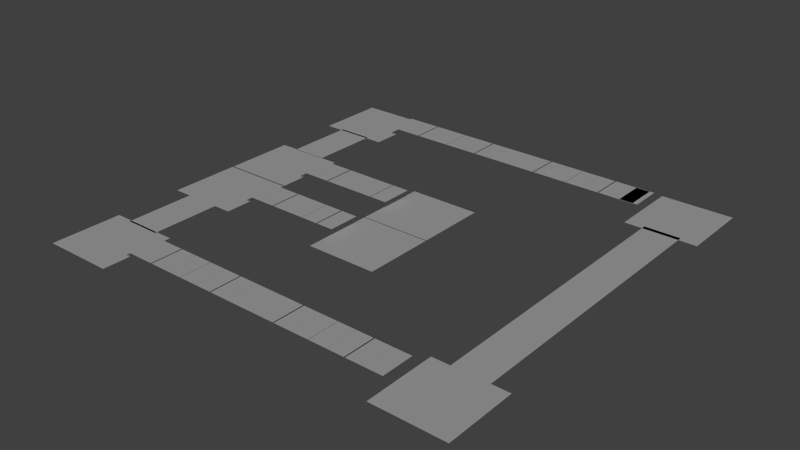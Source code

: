 # Source: level2.blend  (saved by Blender 2.65.0; exported with 4.5.12 LTS)
import bpy
from mathutils import Matrix  # noqa: F401  (used for matrix-valued properties, if any)

bpy.ops.wm.read_factory_settings(use_empty=True)
scene = bpy.context.scene
scene.name = 'Scene'

# ---- collections
col_collection_1 = bpy.data.collections.new('Collection 1'); scene.collection.children.link(col_collection_1)

# ---- materials (node trees are filled in below, after node groups)
mat_road_curve_2_stencil = bpy.data.materials.new('Road_Curve_2_Stencil')
mat_road_curve_2_stencil.alpha_threshold = 0.0
mat_road_curve_2_stencil.use_transparent_shadow = False
mat_road_curve_2_stencil.roughness = 0.5
mat_road_curve_2_stencil.line_color = (0.0, 0.0, 0.0, 1.0)
mat_road_curve_4 = bpy.data.materials.new('Road_Curve_4')
mat_road_curve_4.alpha_threshold = 0.0
mat_road_curve_4.use_transparent_shadow = False
mat_road_curve_4.roughness = 0.5
mat_road_curve_4.line_color = (0.0, 0.0, 0.0, 1.0)
mat_road_curve_1 = bpy.data.materials.new('Road_Curve_1')
mat_road_curve_1.alpha_threshold = 0.0
mat_road_curve_1.use_transparent_shadow = False
mat_road_curve_1.roughness = 0.5
mat_road_curve_1.line_color = (0.0, 0.0, 0.0, 1.0)
mat_road_curve_3 = bpy.data.materials.new('Road_Curve_3')
mat_road_curve_3.alpha_threshold = 0.0
mat_road_curve_3.use_transparent_shadow = False
mat_road_curve_3.roughness = 0.5
mat_road_curve_3.line_color = (0.0, 0.0, 0.0, 1.0)
mat_road_2_h = bpy.data.materials.new('Road_2_H')
mat_road_2_h.alpha_threshold = 0.0
mat_road_2_h.use_transparent_shadow = False
mat_road_2_h.roughness = 0.5
mat_road_2_h.line_color = (0.0, 0.0, 0.0, 1.0)
mat_road_1_v = bpy.data.materials.new('Road_1_V')
mat_road_1_v.alpha_threshold = 0.0
mat_road_1_v.use_transparent_shadow = False
mat_road_1_v.roughness = 0.5
mat_road_1_v.line_color = (0.0, 0.0, 0.0, 1.0)

# ---- material node trees

# ---- world
world_world = bpy.data.worlds.new('World'); scene.world = world_world
world_world.color = (0.05088, 0.05088, 0.05088)
world_world.use_sun_shadow = False
world_world.sun_shadow_jitter_overblur = 0.0
world_world.cycles.sampling_method = 'MANUAL'
world_world.cycles.sample_map_resolution = 256

# ---- lights
light_sun = bpy.data.lights.new('Sun', 'SUN')
light_sun.transmission_factor = 0.0
light_sun.angle = 0.1993
light_sun.energy = 1.0
light_sun.shadow_buffer_clip_start = 0.5
light_sun.shadow_soft_size = 0.1
light_sun.shadow_cascade_max_distance = 1000.0
light_sun.cycles.use_multiple_importance_sampling = False

# ---- meshes
me_road_curve_2_000 = bpy.data.meshes.new('Road_Curve_2.000')
me_road_curve_2_000.from_pydata([(8.0, -8.0, 0.0), (-8.0, -8.0, 0.0), (8.0, 8.0, 0.0), (-8.0, 8.0, 0.0)], [], [(1, 0, 2, 3)])
_uv = me_road_curve_2_000.uv_layers.new(name='UVMap')
_uv.uv.foreach_set('vector', [0.0, 0.0, 1.0, 0.0, 1.0, 1.0, 0.0, 1.0])
_ca = me_road_curve_2_000.color_attributes.new('Col', 'BYTE_COLOR', 'CORNER')
_ca.data.foreach_set('color', [1.0, 1.0, 1.0, 1.0, 1.0, 1.0, 1.0, 1.0, 1.0, 1.0, 1.0, 1.0, 1.0, 1.0, 1.0, 1.0])
me_road_curve_2_000.materials.append(mat_road_curve_2_stencil)
me_road_curve_2_000.use_remesh_preserve_volume = False
me_road_curve_2_000.use_remesh_preserve_attributes = False
me_road_curve_2_000.use_mirror_vertex_groups = False
me_road_curve_2_000.update()
me_road_curve_4_002 = bpy.data.meshes.new('Road_Curve_4.002')
me_road_curve_4_002.from_pydata([(8.0, -8.0, 0.0), (-8.0, -8.0, 0.0), (8.0, 8.0, 0.0), (-8.0, 8.0, 0.0)], [], [(1, 0, 2, 3)])
_uv = me_road_curve_4_002.uv_layers.new(name='UVMap')
_uv.uv.foreach_set('vector', [0.0, 0.0, 1.0, 0.0, 1.0, 1.0, 0.0, 1.0])
_ca = me_road_curve_4_002.color_attributes.new('Col', 'BYTE_COLOR', 'CORNER')
_ca.data.foreach_set('color', [1.0, 1.0, 1.0, 1.0, 1.0, 1.0, 1.0, 1.0, 1.0, 1.0, 1.0, 1.0, 1.0, 1.0, 1.0, 1.0])
me_road_curve_4_002.materials.append(mat_road_curve_4)
me_road_curve_4_002.use_remesh_preserve_volume = False
me_road_curve_4_002.use_remesh_preserve_attributes = False
me_road_curve_4_002.use_mirror_vertex_groups = False
me_road_curve_4_002.update()
me_road_curve_1_000 = bpy.data.meshes.new('Road_Curve_1.000')
me_road_curve_1_000.from_pydata([(8.0, -8.0, 0.0), (-8.0, -8.0, 0.0), (8.0, 8.0, 0.0), (-8.0, 8.0, 0.0)], [], [(1, 0, 2, 3)])
_uv = me_road_curve_1_000.uv_layers.new(name='UVMap')
_uv.uv.foreach_set('vector', [0.0, 0.0, 1.0, 0.0, 1.0, 1.0, 0.0, 1.0])
_ca = me_road_curve_1_000.color_attributes.new('Col', 'BYTE_COLOR', 'CORNER')
_ca.data.foreach_set('color', [1.0, 1.0, 1.0, 1.0, 1.0, 1.0, 1.0, 1.0, 1.0, 1.0, 1.0, 1.0, 1.0, 1.0, 1.0, 1.0])
me_road_curve_1_000.materials.append(mat_road_curve_1)
me_road_curve_1_000.use_remesh_preserve_volume = False
me_road_curve_1_000.use_remesh_preserve_attributes = False
me_road_curve_1_000.use_mirror_vertex_groups = False
me_road_curve_1_000.update()
me_road_curve_3_000 = bpy.data.meshes.new('Road_Curve_3.000')
me_road_curve_3_000.from_pydata([(8.0, -8.0, 0.0), (-8.0, -8.0, 0.0), (8.0, 8.0, 0.0), (-8.0, 8.0, 0.0)], [], [(1, 0, 2, 3)])
_uv = me_road_curve_3_000.uv_layers.new(name='UVMap')
_uv.uv.foreach_set('vector', [0.0, 0.0, 1.0, 0.0, 1.0, 1.0, 0.0, 1.0])
_ca = me_road_curve_3_000.color_attributes.new('Col', 'BYTE_COLOR', 'CORNER')
_ca.data.foreach_set('color', [1.0, 1.0, 1.0, 1.0, 1.0, 1.0, 1.0, 1.0, 1.0, 1.0, 1.0, 1.0, 1.0, 1.0, 1.0, 1.0])
me_road_curve_3_000.materials.append(mat_road_curve_3)
me_road_curve_3_000.use_remesh_preserve_volume = False
me_road_curve_3_000.use_remesh_preserve_attributes = False
me_road_curve_3_000.use_mirror_vertex_groups = False
me_road_curve_3_000.update()
me_road_2_h_030 = bpy.data.meshes.new('Road_2_H.030')
me_road_2_h_030.from_pydata([(4.0, -4.0, 0.0), (-4.0, -4.0, 0.0), (4.0, 4.0, 0.0), (-4.0, 4.0, 0.0)], [], [(1, 0, 2, 3)])
_uv = me_road_2_h_030.uv_layers.new(name='UVMap')
_uv.uv.foreach_set('vector', [0.0, 0.0, 1.0, 0.0, 1.0, 1.0, 0.0, 1.0])
_ca = me_road_2_h_030.color_attributes.new('Col', 'BYTE_COLOR', 'CORNER')
_ca.data.foreach_set('color', [1.0, 1.0, 1.0, 1.0, 1.0, 1.0, 1.0, 1.0, 1.0, 1.0, 1.0, 1.0, 1.0, 1.0, 1.0, 1.0])
me_road_2_h_030.materials.append(mat_road_2_h)
me_road_2_h_030.use_remesh_preserve_volume = False
me_road_2_h_030.use_remesh_preserve_attributes = False
me_road_2_h_030.use_mirror_vertex_groups = False
me_road_2_h_030.update()
me_road_2_h_038 = bpy.data.meshes.new('Road_2_H.038')
me_road_2_h_038.from_pydata([(4.0, -4.0, 0.0), (-4.0, -4.0, 0.0), (4.0, 4.0, 0.0), (-4.0, 4.0, 0.0)], [], [(1, 0, 2, 3)])
_uv = me_road_2_h_038.uv_layers.new(name='UVMap')
_uv.uv.foreach_set('vector', [0.0, 0.0, 1.0, 0.0, 1.0, 1.0, 0.0, 1.0])
_ca = me_road_2_h_038.color_attributes.new('Col', 'BYTE_COLOR', 'CORNER')
_ca.data.foreach_set('color', [1.0, 1.0, 1.0, 1.0, 1.0, 1.0, 1.0, 1.0, 1.0, 1.0, 1.0, 1.0, 1.0, 1.0, 1.0, 1.0])
me_road_2_h_038.materials.append(mat_road_2_h)
me_road_2_h_038.use_remesh_preserve_volume = False
me_road_2_h_038.use_remesh_preserve_attributes = False
me_road_2_h_038.use_mirror_vertex_groups = False
me_road_2_h_038.update()
me_road_2_h_037 = bpy.data.meshes.new('Road_2_H.037')
me_road_2_h_037.from_pydata([(4.0, -4.0, 0.0), (-4.0, -4.0, 0.0), (4.0, 4.0, 0.0), (-4.0, 4.0, 0.0)], [], [(1, 0, 2, 3)])
_uv = me_road_2_h_037.uv_layers.new(name='UVMap')
_uv.uv.foreach_set('vector', [0.0, 0.0, 1.0, 0.0, 1.0, 1.0, 0.0, 1.0])
_ca = me_road_2_h_037.color_attributes.new('Col', 'BYTE_COLOR', 'CORNER')
_ca.data.foreach_set('color', [1.0, 1.0, 1.0, 1.0, 1.0, 1.0, 1.0, 1.0, 1.0, 1.0, 1.0, 1.0, 1.0, 1.0, 1.0, 1.0])
me_road_2_h_037.materials.append(mat_road_2_h)
me_road_2_h_037.use_remesh_preserve_volume = False
me_road_2_h_037.use_remesh_preserve_attributes = False
me_road_2_h_037.use_mirror_vertex_groups = False
me_road_2_h_037.update()
me_road_2_h_036 = bpy.data.meshes.new('Road_2_H.036')
me_road_2_h_036.from_pydata([(4.0, -4.0, 0.0), (-4.0, -4.0, 0.0), (4.0, 4.0, 0.0), (-4.0, 4.0, 0.0)], [], [(1, 0, 2, 3)])
_uv = me_road_2_h_036.uv_layers.new(name='UVMap')
_uv.uv.foreach_set('vector', [0.0, 0.0, 1.0, 0.0, 1.0, 1.0, 0.0, 1.0])
_ca = me_road_2_h_036.color_attributes.new('Col', 'BYTE_COLOR', 'CORNER')
_ca.data.foreach_set('color', [1.0, 1.0, 1.0, 1.0, 1.0, 1.0, 1.0, 1.0, 1.0, 1.0, 1.0, 1.0, 1.0, 1.0, 1.0, 1.0])
me_road_2_h_036.materials.append(mat_road_2_h)
me_road_2_h_036.use_remesh_preserve_volume = False
me_road_2_h_036.use_remesh_preserve_attributes = False
me_road_2_h_036.use_mirror_vertex_groups = False
me_road_2_h_036.update()
me_road_2_h_035 = bpy.data.meshes.new('Road_2_H.035')
me_road_2_h_035.from_pydata([(4.0, -4.0, 0.0), (-4.0, -4.0, 0.0), (4.0, 4.0, 0.0), (-4.0, 4.0, 0.0)], [], [(1, 0, 2, 3)])
_uv = me_road_2_h_035.uv_layers.new(name='UVMap')
_uv.uv.foreach_set('vector', [0.0, 0.0, 1.0, 0.0, 1.0, 1.0, 0.0, 1.0])
_ca = me_road_2_h_035.color_attributes.new('Col', 'BYTE_COLOR', 'CORNER')
_ca.data.foreach_set('color', [1.0, 1.0, 1.0, 1.0, 1.0, 1.0, 1.0, 1.0, 1.0, 1.0, 1.0, 1.0, 1.0, 1.0, 1.0, 1.0])
me_road_2_h_035.materials.append(mat_road_2_h)
me_road_2_h_035.use_remesh_preserve_volume = False
me_road_2_h_035.use_remesh_preserve_attributes = False
me_road_2_h_035.use_mirror_vertex_groups = False
me_road_2_h_035.update()
me_road_2_h_034 = bpy.data.meshes.new('Road_2_H.034')
me_road_2_h_034.from_pydata([(4.0, -4.0, 0.0), (-4.0, -4.0, 0.0), (4.0, 4.0, 0.0), (-4.0, 4.0, 0.0)], [], [(1, 0, 2, 3)])
_uv = me_road_2_h_034.uv_layers.new(name='UVMap')
_uv.uv.foreach_set('vector', [0.0, 0.0, 1.0, 0.0, 1.0, 1.0, 0.0, 1.0])
_ca = me_road_2_h_034.color_attributes.new('Col', 'BYTE_COLOR', 'CORNER')
_ca.data.foreach_set('color', [1.0, 1.0, 1.0, 1.0, 1.0, 1.0, 1.0, 1.0, 1.0, 1.0, 1.0, 1.0, 1.0, 1.0, 1.0, 1.0])
me_road_2_h_034.materials.append(mat_road_2_h)
me_road_2_h_034.use_remesh_preserve_volume = False
me_road_2_h_034.use_remesh_preserve_attributes = False
me_road_2_h_034.use_mirror_vertex_groups = False
me_road_2_h_034.update()
me_road_2_h_033 = bpy.data.meshes.new('Road_2_H.033')
me_road_2_h_033.from_pydata([(4.0, -4.0, 0.0), (-4.0, -4.0, 0.0), (4.0, 4.0, 0.0), (-4.0, 4.0, 0.0)], [], [(1, 0, 2, 3)])
_uv = me_road_2_h_033.uv_layers.new(name='UVMap')
_uv.uv.foreach_set('vector', [0.0, 0.0, 1.0, 0.0, 1.0, 1.0, 0.0, 1.0])
_ca = me_road_2_h_033.color_attributes.new('Col', 'BYTE_COLOR', 'CORNER')
_ca.data.foreach_set('color', [1.0, 1.0, 1.0, 1.0, 1.0, 1.0, 1.0, 1.0, 1.0, 1.0, 1.0, 1.0, 1.0, 1.0, 1.0, 1.0])
me_road_2_h_033.materials.append(mat_road_2_h)
me_road_2_h_033.use_remesh_preserve_volume = False
me_road_2_h_033.use_remesh_preserve_attributes = False
me_road_2_h_033.use_mirror_vertex_groups = False
me_road_2_h_033.update()
me_road_2_h_032 = bpy.data.meshes.new('Road_2_H.032')
me_road_2_h_032.from_pydata([(4.0, -4.0, 0.0), (-4.0, -4.0, 0.0), (4.0, 4.0, 0.0), (-4.0, 4.0, 0.0)], [], [(1, 0, 2, 3)])
_uv = me_road_2_h_032.uv_layers.new(name='UVMap')
_uv.uv.foreach_set('vector', [0.0, 0.0, 1.0, 0.0, 1.0, 1.0, 0.0, 1.0])
_ca = me_road_2_h_032.color_attributes.new('Col', 'BYTE_COLOR', 'CORNER')
_ca.data.foreach_set('color', [1.0, 1.0, 1.0, 1.0, 1.0, 1.0, 1.0, 1.0, 1.0, 1.0, 1.0, 1.0, 1.0, 1.0, 1.0, 1.0])
me_road_2_h_032.materials.append(mat_road_2_h)
me_road_2_h_032.use_remesh_preserve_volume = False
me_road_2_h_032.use_remesh_preserve_attributes = False
me_road_2_h_032.use_mirror_vertex_groups = False
me_road_2_h_032.update()
me_road_2_h_031 = bpy.data.meshes.new('Road_2_H.031')
me_road_2_h_031.from_pydata([(4.0, -4.0, 0.0), (-4.0, -4.0, 0.0), (4.0, 4.0, 0.0), (-4.0, 4.0, 0.0)], [], [(1, 0, 2, 3)])
_uv = me_road_2_h_031.uv_layers.new(name='UVMap')
_uv.uv.foreach_set('vector', [0.0, 0.0, 1.0, 0.0, 1.0, 1.0, 0.0, 1.0])
_ca = me_road_2_h_031.color_attributes.new('Col', 'BYTE_COLOR', 'CORNER')
_ca.data.foreach_set('color', [1.0, 1.0, 1.0, 1.0, 1.0, 1.0, 1.0, 1.0, 1.0, 1.0, 1.0, 1.0, 1.0, 1.0, 1.0, 1.0])
me_road_2_h_031.materials.append(mat_road_2_h)
me_road_2_h_031.use_remesh_preserve_volume = False
me_road_2_h_031.use_remesh_preserve_attributes = False
me_road_2_h_031.use_mirror_vertex_groups = False
me_road_2_h_031.update()
me_road_2_h_022 = bpy.data.meshes.new('Road_2_H.022')
me_road_2_h_022.from_pydata([(4.0, -4.0, 0.0), (-4.0, -4.0, 0.0), (4.0, 4.0, 0.0), (-4.0, 4.0, 0.0)], [], [(1, 0, 2, 3)])
_uv = me_road_2_h_022.uv_layers.new(name='UVMap')
_uv.uv.foreach_set('vector', [0.0, 0.0, 1.0, 0.0, 1.0, 1.0, 0.0, 1.0])
_ca = me_road_2_h_022.color_attributes.new('Col', 'BYTE_COLOR', 'CORNER')
_ca.data.foreach_set('color', [1.0, 1.0, 1.0, 1.0, 1.0, 1.0, 1.0, 1.0, 1.0, 1.0, 1.0, 1.0, 1.0, 1.0, 1.0, 1.0])
me_road_2_h_022.materials.append(mat_road_2_h)
me_road_2_h_022.use_remesh_preserve_volume = False
me_road_2_h_022.use_remesh_preserve_attributes = False
me_road_2_h_022.use_mirror_vertex_groups = False
me_road_2_h_022.update()
me_road_2_h_029 = bpy.data.meshes.new('Road_2_H.029')
me_road_2_h_029.from_pydata([(4.0, -4.0, 0.0), (-4.0, -4.0, 0.0), (4.0, 4.0, 0.0), (-4.0, 4.0, 0.0)], [], [(1, 0, 2, 3)])
_uv = me_road_2_h_029.uv_layers.new(name='UVMap')
_uv.uv.foreach_set('vector', [0.0, 0.0, 1.0, 0.0, 1.0, 1.0, 0.0, 1.0])
_ca = me_road_2_h_029.color_attributes.new('Col', 'BYTE_COLOR', 'CORNER')
_ca.data.foreach_set('color', [1.0, 1.0, 1.0, 1.0, 1.0, 1.0, 1.0, 1.0, 1.0, 1.0, 1.0, 1.0, 1.0, 1.0, 1.0, 1.0])
me_road_2_h_029.materials.append(mat_road_2_h)
me_road_2_h_029.use_remesh_preserve_volume = False
me_road_2_h_029.use_remesh_preserve_attributes = False
me_road_2_h_029.use_mirror_vertex_groups = False
me_road_2_h_029.update()
me_road_2_h_028 = bpy.data.meshes.new('Road_2_H.028')
me_road_2_h_028.from_pydata([(4.0, -4.0, 0.0), (-4.0, -4.0, 0.0), (4.0, 4.0, 0.0), (-4.0, 4.0, 0.0)], [], [(1, 0, 2, 3)])
_uv = me_road_2_h_028.uv_layers.new(name='UVMap')
_uv.uv.foreach_set('vector', [0.0, 0.0, 1.0, 0.0, 1.0, 1.0, 0.0, 1.0])
_ca = me_road_2_h_028.color_attributes.new('Col', 'BYTE_COLOR', 'CORNER')
_ca.data.foreach_set('color', [1.0, 1.0, 1.0, 1.0, 1.0, 1.0, 1.0, 1.0, 1.0, 1.0, 1.0, 1.0, 1.0, 1.0, 1.0, 1.0])
me_road_2_h_028.materials.append(mat_road_2_h)
me_road_2_h_028.use_remesh_preserve_volume = False
me_road_2_h_028.use_remesh_preserve_attributes = False
me_road_2_h_028.use_mirror_vertex_groups = False
me_road_2_h_028.update()
me_road_2_h_027 = bpy.data.meshes.new('Road_2_H.027')
me_road_2_h_027.from_pydata([(4.0, -4.0, 0.0), (-4.0, -4.0, 0.0), (4.0, 4.0, 0.0), (-4.0, 4.0, 0.0)], [], [(1, 0, 2, 3)])
_uv = me_road_2_h_027.uv_layers.new(name='UVMap')
_uv.uv.foreach_set('vector', [0.0, 0.0, 1.0, 0.0, 1.0, 1.0, 0.0, 1.0])
_ca = me_road_2_h_027.color_attributes.new('Col', 'BYTE_COLOR', 'CORNER')
_ca.data.foreach_set('color', [1.0, 1.0, 1.0, 1.0, 1.0, 1.0, 1.0, 1.0, 1.0, 1.0, 1.0, 1.0, 1.0, 1.0, 1.0, 1.0])
me_road_2_h_027.materials.append(mat_road_2_h)
me_road_2_h_027.use_remesh_preserve_volume = False
me_road_2_h_027.use_remesh_preserve_attributes = False
me_road_2_h_027.use_mirror_vertex_groups = False
me_road_2_h_027.update()
me_road_2_h_026 = bpy.data.meshes.new('Road_2_H.026')
me_road_2_h_026.from_pydata([(4.0, -4.0, 0.0), (-4.0, -4.0, 0.0), (4.0, 4.0, 0.0), (-4.0, 4.0, 0.0)], [], [(1, 0, 2, 3)])
_uv = me_road_2_h_026.uv_layers.new(name='UVMap')
_uv.uv.foreach_set('vector', [0.0, 0.0, 1.0, 0.0, 1.0, 1.0, 0.0, 1.0])
_ca = me_road_2_h_026.color_attributes.new('Col', 'BYTE_COLOR', 'CORNER')
_ca.data.foreach_set('color', [1.0, 1.0, 1.0, 1.0, 1.0, 1.0, 1.0, 1.0, 1.0, 1.0, 1.0, 1.0, 1.0, 1.0, 1.0, 1.0])
me_road_2_h_026.materials.append(mat_road_2_h)
me_road_2_h_026.use_remesh_preserve_volume = False
me_road_2_h_026.use_remesh_preserve_attributes = False
me_road_2_h_026.use_mirror_vertex_groups = False
me_road_2_h_026.update()
me_road_2_h_025 = bpy.data.meshes.new('Road_2_H.025')
me_road_2_h_025.from_pydata([(4.0, -4.0, 0.0), (-4.0, -4.0, 0.0), (4.0, 4.0, 0.0), (-4.0, 4.0, 0.0)], [], [(1, 0, 2, 3)])
_uv = me_road_2_h_025.uv_layers.new(name='UVMap')
_uv.uv.foreach_set('vector', [0.0, 0.0, 1.0, 0.0, 1.0, 1.0, 0.0, 1.0])
_ca = me_road_2_h_025.color_attributes.new('Col', 'BYTE_COLOR', 'CORNER')
_ca.data.foreach_set('color', [1.0, 1.0, 1.0, 1.0, 1.0, 1.0, 1.0, 1.0, 1.0, 1.0, 1.0, 1.0, 1.0, 1.0, 1.0, 1.0])
me_road_2_h_025.materials.append(mat_road_2_h)
me_road_2_h_025.use_remesh_preserve_volume = False
me_road_2_h_025.use_remesh_preserve_attributes = False
me_road_2_h_025.use_mirror_vertex_groups = False
me_road_2_h_025.update()
me_road_2_h_024 = bpy.data.meshes.new('Road_2_H.024')
me_road_2_h_024.from_pydata([(4.0, -4.0, 0.0), (-4.0, -4.0, 0.0), (4.0, 4.0, 0.0), (-4.0, 4.0, 0.0)], [], [(1, 0, 2, 3)])
_uv = me_road_2_h_024.uv_layers.new(name='UVMap')
_uv.uv.foreach_set('vector', [0.0, 0.0, 1.0, 0.0, 1.0, 1.0, 0.0, 1.0])
_ca = me_road_2_h_024.color_attributes.new('Col', 'BYTE_COLOR', 'CORNER')
_ca.data.foreach_set('color', [1.0, 1.0, 1.0, 1.0, 1.0, 1.0, 1.0, 1.0, 1.0, 1.0, 1.0, 1.0, 1.0, 1.0, 1.0, 1.0])
me_road_2_h_024.materials.append(mat_road_2_h)
me_road_2_h_024.use_remesh_preserve_volume = False
me_road_2_h_024.use_remesh_preserve_attributes = False
me_road_2_h_024.use_mirror_vertex_groups = False
me_road_2_h_024.update()
me_road_2_h_023 = bpy.data.meshes.new('Road_2_H.023')
me_road_2_h_023.from_pydata([(4.0, -4.0, 0.0), (-4.0, -4.0, 0.0), (4.0, 4.0, 0.0), (-4.0, 4.0, 0.0)], [], [(1, 0, 2, 3)])
_uv = me_road_2_h_023.uv_layers.new(name='UVMap')
_uv.uv.foreach_set('vector', [0.0, 0.0, 1.0, 0.0, 1.0, 1.0, 0.0, 1.0])
_ca = me_road_2_h_023.color_attributes.new('Col', 'BYTE_COLOR', 'CORNER')
_ca.data.foreach_set('color', [1.0, 1.0, 1.0, 1.0, 1.0, 1.0, 1.0, 1.0, 1.0, 1.0, 1.0, 1.0, 1.0, 1.0, 1.0, 1.0])
me_road_2_h_023.materials.append(mat_road_2_h)
me_road_2_h_023.use_remesh_preserve_volume = False
me_road_2_h_023.use_remesh_preserve_attributes = False
me_road_2_h_023.use_mirror_vertex_groups = False
me_road_2_h_023.update()
me_road_1_v_019 = bpy.data.meshes.new('Road_1_V.019')
me_road_1_v_019.from_pydata([(4.0, -4.0, 0.0), (-4.0, -4.0, 0.0), (4.0, 4.0, 0.0), (-4.0, 4.0, 0.0)], [], [(1, 0, 2, 3)])
_uv = me_road_1_v_019.uv_layers.new(name='UVMap')
_uv.uv.foreach_set('vector', [0.0, 0.0, 1.0, 0.0, 1.0, 1.0, 0.0, 1.0])
_ca = me_road_1_v_019.color_attributes.new('Col', 'BYTE_COLOR', 'CORNER')
_ca.data.foreach_set('color', [1.0, 1.0, 1.0, 1.0, 1.0, 1.0, 1.0, 1.0, 1.0, 1.0, 1.0, 1.0, 1.0, 1.0, 1.0, 1.0])
me_road_1_v_019.materials.append(mat_road_1_v)
me_road_1_v_019.use_remesh_preserve_volume = False
me_road_1_v_019.use_remesh_preserve_attributes = False
me_road_1_v_019.use_mirror_vertex_groups = False
me_road_1_v_019.update()
me_road_1_v_018 = bpy.data.meshes.new('Road_1_V.018')
me_road_1_v_018.from_pydata([(4.0, -4.0, 0.0), (-4.0, -4.0, 0.0), (4.0, 4.0, 0.0), (-4.0, 4.0, 0.0)], [], [(1, 0, 2, 3)])
_uv = me_road_1_v_018.uv_layers.new(name='UVMap')
_uv.uv.foreach_set('vector', [0.0, 0.0, 1.0, 0.0, 1.0, 1.0, 0.0, 1.0])
_ca = me_road_1_v_018.color_attributes.new('Col', 'BYTE_COLOR', 'CORNER')
_ca.data.foreach_set('color', [1.0, 1.0, 1.0, 1.0, 1.0, 1.0, 1.0, 1.0, 1.0, 1.0, 1.0, 1.0, 1.0, 1.0, 1.0, 1.0])
me_road_1_v_018.materials.append(mat_road_1_v)
me_road_1_v_018.use_remesh_preserve_volume = False
me_road_1_v_018.use_remesh_preserve_attributes = False
me_road_1_v_018.use_mirror_vertex_groups = False
me_road_1_v_018.update()
me_road_1_v_017 = bpy.data.meshes.new('Road_1_V.017')
me_road_1_v_017.from_pydata([(4.0, -4.0, 0.0), (-4.0, -4.0, 0.0), (4.0, 4.0, 0.0), (-4.0, 4.0, 0.0)], [], [(1, 0, 2, 3)])
_uv = me_road_1_v_017.uv_layers.new(name='UVMap')
_uv.uv.foreach_set('vector', [0.0, 0.0, 1.0, 0.0, 1.0, 1.0, 0.0, 1.0])
_ca = me_road_1_v_017.color_attributes.new('Col', 'BYTE_COLOR', 'CORNER')
_ca.data.foreach_set('color', [1.0, 1.0, 1.0, 1.0, 1.0, 1.0, 1.0, 1.0, 1.0, 1.0, 1.0, 1.0, 1.0, 1.0, 1.0, 1.0])
me_road_1_v_017.materials.append(mat_road_1_v)
me_road_1_v_017.use_remesh_preserve_volume = False
me_road_1_v_017.use_remesh_preserve_attributes = False
me_road_1_v_017.use_mirror_vertex_groups = False
me_road_1_v_017.update()
me_road_1_v_016 = bpy.data.meshes.new('Road_1_V.016')
me_road_1_v_016.from_pydata([(4.0, -4.0, 0.0), (-4.0, -4.0, 0.0), (4.0, 4.0, 0.0), (-4.0, 4.0, 0.0)], [], [(1, 0, 2, 3)])
_uv = me_road_1_v_016.uv_layers.new(name='UVMap')
_uv.uv.foreach_set('vector', [0.0, 0.0, 1.0, 0.0, 1.0, 1.0, 0.0, 1.0])
_ca = me_road_1_v_016.color_attributes.new('Col', 'BYTE_COLOR', 'CORNER')
_ca.data.foreach_set('color', [1.0, 1.0, 1.0, 1.0, 1.0, 1.0, 1.0, 1.0, 1.0, 1.0, 1.0, 1.0, 1.0, 1.0, 1.0, 1.0])
me_road_1_v_016.materials.append(mat_road_1_v)
me_road_1_v_016.use_remesh_preserve_volume = False
me_road_1_v_016.use_remesh_preserve_attributes = False
me_road_1_v_016.use_mirror_vertex_groups = False
me_road_1_v_016.update()
me_road_2_h_014 = bpy.data.meshes.new('Road_2_H.014')
me_road_2_h_014.from_pydata([(4.0, -4.0, 0.0), (-4.0, -4.0, 0.0), (4.0, 4.0, 0.0), (-4.0, 4.0, 0.0)], [], [(1, 0, 2, 3)])
_uv = me_road_2_h_014.uv_layers.new(name='UVMap')
_uv.uv.foreach_set('vector', [0.0, 0.0, 1.0, 0.0, 1.0, 1.0, 0.0, 1.0])
_ca = me_road_2_h_014.color_attributes.new('Col', 'BYTE_COLOR', 'CORNER')
_ca.data.foreach_set('color', [1.0, 1.0, 1.0, 1.0, 1.0, 1.0, 1.0, 1.0, 1.0, 1.0, 1.0, 1.0, 1.0, 1.0, 1.0, 1.0])
me_road_2_h_014.materials.append(mat_road_2_h)
me_road_2_h_014.use_remesh_preserve_volume = False
me_road_2_h_014.use_remesh_preserve_attributes = False
me_road_2_h_014.use_mirror_vertex_groups = False
me_road_2_h_014.update()
me_road_2_h_050 = bpy.data.meshes.new('Road_2_H.050')
me_road_2_h_050.from_pydata([(4.0, -4.0, 0.0), (-4.0, -4.0, 0.0), (4.0, 4.0, 0.0), (-4.0, 4.0, 0.0)], [], [(1, 0, 2, 3)])
_uv = me_road_2_h_050.uv_layers.new(name='UVMap')
_uv.uv.foreach_set('vector', [0.0, 0.0, 1.0, 0.0, 1.0, 1.0, 0.0, 1.0])
_ca = me_road_2_h_050.color_attributes.new('Col', 'BYTE_COLOR', 'CORNER')
_ca.data.foreach_set('color', [1.0, 1.0, 1.0, 1.0, 1.0, 1.0, 1.0, 1.0, 1.0, 1.0, 1.0, 1.0, 1.0, 1.0, 1.0, 1.0])
me_road_2_h_050.materials.append(mat_road_2_h)
me_road_2_h_050.use_remesh_preserve_volume = False
me_road_2_h_050.use_remesh_preserve_attributes = False
me_road_2_h_050.use_mirror_vertex_groups = False
me_road_2_h_050.update()
me_road_2_h_049 = bpy.data.meshes.new('Road_2_H.049')
me_road_2_h_049.from_pydata([(4.0, -4.0, 0.0), (-4.0, -4.0, 0.0), (4.0, 4.0, 0.0), (-4.0, 4.0, 0.0)], [], [(1, 0, 2, 3)])
_uv = me_road_2_h_049.uv_layers.new(name='UVMap')
_uv.uv.foreach_set('vector', [0.0, 0.0, 1.0, 0.0, 1.0, 1.0, 0.0, 1.0])
_ca = me_road_2_h_049.color_attributes.new('Col', 'BYTE_COLOR', 'CORNER')
_ca.data.foreach_set('color', [1.0, 1.0, 1.0, 1.0, 1.0, 1.0, 1.0, 1.0, 1.0, 1.0, 1.0, 1.0, 1.0, 1.0, 1.0, 1.0])
me_road_2_h_049.materials.append(mat_road_2_h)
me_road_2_h_049.use_remesh_preserve_volume = False
me_road_2_h_049.use_remesh_preserve_attributes = False
me_road_2_h_049.use_mirror_vertex_groups = False
me_road_2_h_049.update()
me_road_2_h_048 = bpy.data.meshes.new('Road_2_H.048')
me_road_2_h_048.from_pydata([(4.0, -4.0, 0.0), (-4.0, -4.0, 0.0), (4.0, 4.0, 0.0), (-4.0, 4.0, 0.0)], [], [(1, 0, 2, 3)])
_uv = me_road_2_h_048.uv_layers.new(name='UVMap')
_uv.uv.foreach_set('vector', [0.0, 0.0, 1.0, 0.0, 1.0, 1.0, 0.0, 1.0])
_ca = me_road_2_h_048.color_attributes.new('Col', 'BYTE_COLOR', 'CORNER')
_ca.data.foreach_set('color', [1.0, 1.0, 1.0, 1.0, 1.0, 1.0, 1.0, 1.0, 1.0, 1.0, 1.0, 1.0, 1.0, 1.0, 1.0, 1.0])
me_road_2_h_048.materials.append(mat_road_2_h)
me_road_2_h_048.use_remesh_preserve_volume = False
me_road_2_h_048.use_remesh_preserve_attributes = False
me_road_2_h_048.use_mirror_vertex_groups = False
me_road_2_h_048.update()
me_road_2_h_047 = bpy.data.meshes.new('Road_2_H.047')
me_road_2_h_047.from_pydata([(4.0, -4.0, 0.0), (-4.0, -4.0, 0.0), (4.0, 4.0, 0.0), (-4.0, 4.0, 0.0)], [], [(1, 0, 2, 3)])
_uv = me_road_2_h_047.uv_layers.new(name='UVMap')
_uv.uv.foreach_set('vector', [0.0, 0.0, 1.0, 0.0, 1.0, 1.0, 0.0, 1.0])
_ca = me_road_2_h_047.color_attributes.new('Col', 'BYTE_COLOR', 'CORNER')
_ca.data.foreach_set('color', [1.0, 1.0, 1.0, 1.0, 1.0, 1.0, 1.0, 1.0, 1.0, 1.0, 1.0, 1.0, 1.0, 1.0, 1.0, 1.0])
me_road_2_h_047.materials.append(mat_road_2_h)
me_road_2_h_047.use_remesh_preserve_volume = False
me_road_2_h_047.use_remesh_preserve_attributes = False
me_road_2_h_047.use_mirror_vertex_groups = False
me_road_2_h_047.update()
me_road_2_h_046 = bpy.data.meshes.new('Road_2_H.046')
me_road_2_h_046.from_pydata([(4.0, -4.0, 0.0), (-4.0, -4.0, 0.0), (4.0, 4.0, 0.0), (-4.0, 4.0, 0.0)], [], [(1, 0, 2, 3)])
_uv = me_road_2_h_046.uv_layers.new(name='UVMap')
_uv.uv.foreach_set('vector', [0.0, 0.0, 1.0, 0.0, 1.0, 1.0, 0.0, 1.0])
_ca = me_road_2_h_046.color_attributes.new('Col', 'BYTE_COLOR', 'CORNER')
_ca.data.foreach_set('color', [1.0, 1.0, 1.0, 1.0, 1.0, 1.0, 1.0, 1.0, 1.0, 1.0, 1.0, 1.0, 1.0, 1.0, 1.0, 1.0])
me_road_2_h_046.materials.append(mat_road_2_h)
me_road_2_h_046.use_remesh_preserve_volume = False
me_road_2_h_046.use_remesh_preserve_attributes = False
me_road_2_h_046.use_mirror_vertex_groups = False
me_road_2_h_046.update()
me_road_2_h_045 = bpy.data.meshes.new('Road_2_H.045')
me_road_2_h_045.from_pydata([(4.0, -4.0, 0.0), (-4.0, -4.0, 0.0), (4.0, 4.0, 0.0), (-4.0, 4.0, 0.0)], [], [(1, 0, 2, 3)])
_uv = me_road_2_h_045.uv_layers.new(name='UVMap')
_uv.uv.foreach_set('vector', [0.0, 0.0, 1.0, 0.0, 1.0, 1.0, 0.0, 1.0])
_ca = me_road_2_h_045.color_attributes.new('Col', 'BYTE_COLOR', 'CORNER')
_ca.data.foreach_set('color', [1.0, 1.0, 1.0, 1.0, 1.0, 1.0, 1.0, 1.0, 1.0, 1.0, 1.0, 1.0, 1.0, 1.0, 1.0, 1.0])
me_road_2_h_045.materials.append(mat_road_2_h)
me_road_2_h_045.use_remesh_preserve_volume = False
me_road_2_h_045.use_remesh_preserve_attributes = False
me_road_2_h_045.use_mirror_vertex_groups = False
me_road_2_h_045.update()
me_road_2_h_044 = bpy.data.meshes.new('Road_2_H.044')
me_road_2_h_044.from_pydata([(4.0, -4.0, 0.0), (-4.0, -4.0, 0.0), (4.0, 4.0, 0.0), (-4.0, 4.0, 0.0)], [], [(1, 0, 2, 3)])
_uv = me_road_2_h_044.uv_layers.new(name='UVMap')
_uv.uv.foreach_set('vector', [0.0, 0.0, 1.0, 0.0, 1.0, 1.0, 0.0, 1.0])
_ca = me_road_2_h_044.color_attributes.new('Col', 'BYTE_COLOR', 'CORNER')
_ca.data.foreach_set('color', [1.0, 1.0, 1.0, 1.0, 1.0, 1.0, 1.0, 1.0, 1.0, 1.0, 1.0, 1.0, 1.0, 1.0, 1.0, 1.0])
me_road_2_h_044.materials.append(mat_road_2_h)
me_road_2_h_044.use_remesh_preserve_volume = False
me_road_2_h_044.use_remesh_preserve_attributes = False
me_road_2_h_044.use_mirror_vertex_groups = False
me_road_2_h_044.update()
me_road_2_h_043 = bpy.data.meshes.new('Road_2_H.043')
me_road_2_h_043.from_pydata([(4.0, -4.0, 0.0), (-4.0, -4.0, 0.0), (4.0, 4.0, 0.0), (-4.0, 4.0, 0.0)], [], [(1, 0, 2, 3)])
_uv = me_road_2_h_043.uv_layers.new(name='UVMap')
_uv.uv.foreach_set('vector', [0.0, 0.0, 1.0, 0.0, 1.0, 1.0, 0.0, 1.0])
_ca = me_road_2_h_043.color_attributes.new('Col', 'BYTE_COLOR', 'CORNER')
_ca.data.foreach_set('color', [1.0, 1.0, 1.0, 1.0, 1.0, 1.0, 1.0, 1.0, 1.0, 1.0, 1.0, 1.0, 1.0, 1.0, 1.0, 1.0])
me_road_2_h_043.materials.append(mat_road_2_h)
me_road_2_h_043.use_remesh_preserve_volume = False
me_road_2_h_043.use_remesh_preserve_attributes = False
me_road_2_h_043.use_mirror_vertex_groups = False
me_road_2_h_043.update()
me_road_2_h_042 = bpy.data.meshes.new('Road_2_H.042')
me_road_2_h_042.from_pydata([(4.0, -4.0, 0.0), (-4.0, -4.0, 0.0), (4.0, 4.0, 0.0), (-4.0, 4.0, 0.0)], [], [(1, 0, 2, 3)])
_uv = me_road_2_h_042.uv_layers.new(name='UVMap')
_uv.uv.foreach_set('vector', [0.0, 0.0, 1.0, 0.0, 1.0, 1.0, 0.0, 1.0])
_ca = me_road_2_h_042.color_attributes.new('Col', 'BYTE_COLOR', 'CORNER')
_ca.data.foreach_set('color', [1.0, 1.0, 1.0, 1.0, 1.0, 1.0, 1.0, 1.0, 1.0, 1.0, 1.0, 1.0, 1.0, 1.0, 1.0, 1.0])
me_road_2_h_042.materials.append(mat_road_2_h)
me_road_2_h_042.use_remesh_preserve_volume = False
me_road_2_h_042.use_remesh_preserve_attributes = False
me_road_2_h_042.use_mirror_vertex_groups = False
me_road_2_h_042.update()
me_road_2_h_041 = bpy.data.meshes.new('Road_2_H.041')
me_road_2_h_041.from_pydata([(4.0, -4.0, 0.0), (-4.0, -4.0, 0.0), (4.0, 4.0, 0.0), (-4.0, 4.0, 0.0)], [], [(1, 0, 2, 3)])
_uv = me_road_2_h_041.uv_layers.new(name='UVMap')
_uv.uv.foreach_set('vector', [0.0, 0.0, 1.0, 0.0, 1.0, 1.0, 0.0, 1.0])
_ca = me_road_2_h_041.color_attributes.new('Col', 'BYTE_COLOR', 'CORNER')
_ca.data.foreach_set('color', [1.0, 1.0, 1.0, 1.0, 1.0, 1.0, 1.0, 1.0, 1.0, 1.0, 1.0, 1.0, 1.0, 1.0, 1.0, 1.0])
me_road_2_h_041.materials.append(mat_road_2_h)
me_road_2_h_041.use_remesh_preserve_volume = False
me_road_2_h_041.use_remesh_preserve_attributes = False
me_road_2_h_041.use_mirror_vertex_groups = False
me_road_2_h_041.update()
me_road_2_h_040 = bpy.data.meshes.new('Road_2_H.040')
me_road_2_h_040.from_pydata([(4.0, -4.0, 0.0), (-4.0, -4.0, 0.0), (4.0, 4.0, 0.0), (-4.0, 4.0, 0.0)], [], [(1, 0, 2, 3)])
_uv = me_road_2_h_040.uv_layers.new(name='UVMap')
_uv.uv.foreach_set('vector', [0.0, 0.0, 1.0, 0.0, 1.0, 1.0, 0.0, 1.0])
_ca = me_road_2_h_040.color_attributes.new('Col', 'BYTE_COLOR', 'CORNER')
_ca.data.foreach_set('color', [1.0, 1.0, 1.0, 1.0, 1.0, 1.0, 1.0, 1.0, 1.0, 1.0, 1.0, 1.0, 1.0, 1.0, 1.0, 1.0])
me_road_2_h_040.materials.append(mat_road_2_h)
me_road_2_h_040.use_remesh_preserve_volume = False
me_road_2_h_040.use_remesh_preserve_attributes = False
me_road_2_h_040.use_mirror_vertex_groups = False
me_road_2_h_040.update()
me_road_2_h_039 = bpy.data.meshes.new('Road_2_H.039')
me_road_2_h_039.from_pydata([(4.0, -4.0, 0.0), (-4.0, -4.0, 0.0), (4.0, 4.0, 0.0), (-4.0, 4.0, 0.0)], [], [(1, 0, 2, 3)])
_uv = me_road_2_h_039.uv_layers.new(name='UVMap')
_uv.uv.foreach_set('vector', [0.0, 0.0, 1.0, 0.0, 1.0, 1.0, 0.0, 1.0])
_ca = me_road_2_h_039.color_attributes.new('Col', 'BYTE_COLOR', 'CORNER')
_ca.data.foreach_set('color', [1.0, 1.0, 1.0, 1.0, 1.0, 1.0, 1.0, 1.0, 1.0, 1.0, 1.0, 1.0, 1.0, 1.0, 1.0, 1.0])
me_road_2_h_039.materials.append(mat_road_2_h)
me_road_2_h_039.use_remesh_preserve_volume = False
me_road_2_h_039.use_remesh_preserve_attributes = False
me_road_2_h_039.use_mirror_vertex_groups = False
me_road_2_h_039.update()
me_road_2_h_021 = bpy.data.meshes.new('Road_2_H.021')
me_road_2_h_021.from_pydata([(4.0, -4.0, 0.0), (-4.0, -4.0, 0.0), (4.0, 4.0, 0.0), (-4.0, 4.0, 0.0)], [], [(1, 0, 2, 3)])
_uv = me_road_2_h_021.uv_layers.new(name='UVMap')
_uv.uv.foreach_set('vector', [0.0, 0.0, 1.0, 0.0, 1.0, 1.0, 0.0, 1.0])
_ca = me_road_2_h_021.color_attributes.new('Col', 'BYTE_COLOR', 'CORNER')
_ca.data.foreach_set('color', [1.0, 1.0, 1.0, 1.0, 1.0, 1.0, 1.0, 1.0, 1.0, 1.0, 1.0, 1.0, 1.0, 1.0, 1.0, 1.0])
me_road_2_h_021.materials.append(mat_road_2_h)
me_road_2_h_021.use_remesh_preserve_volume = False
me_road_2_h_021.use_remesh_preserve_attributes = False
me_road_2_h_021.use_mirror_vertex_groups = False
me_road_2_h_021.update()
me_road_2_h_020 = bpy.data.meshes.new('Road_2_H.020')
me_road_2_h_020.from_pydata([(4.0, -4.0, 0.0), (-4.0, -4.0, 0.0), (4.0, 4.0, 0.0), (-4.0, 4.0, 0.0)], [], [(1, 0, 2, 3)])
_uv = me_road_2_h_020.uv_layers.new(name='UVMap')
_uv.uv.foreach_set('vector', [0.0, 0.0, 1.0, 0.0, 1.0, 1.0, 0.0, 1.0])
_ca = me_road_2_h_020.color_attributes.new('Col', 'BYTE_COLOR', 'CORNER')
_ca.data.foreach_set('color', [1.0, 1.0, 1.0, 1.0, 1.0, 1.0, 1.0, 1.0, 1.0, 1.0, 1.0, 1.0, 1.0, 1.0, 1.0, 1.0])
me_road_2_h_020.materials.append(mat_road_2_h)
me_road_2_h_020.use_remesh_preserve_volume = False
me_road_2_h_020.use_remesh_preserve_attributes = False
me_road_2_h_020.use_mirror_vertex_groups = False
me_road_2_h_020.update()
me_road_2_h_019 = bpy.data.meshes.new('Road_2_H.019')
me_road_2_h_019.from_pydata([(4.0, -4.0, 0.0), (-4.0, -4.0, 0.0), (4.0, 4.0, 0.0), (-4.0, 4.0, 0.0)], [], [(1, 0, 2, 3)])
_uv = me_road_2_h_019.uv_layers.new(name='UVMap')
_uv.uv.foreach_set('vector', [0.0, 0.0, 1.0, 0.0, 1.0, 1.0, 0.0, 1.0])
_ca = me_road_2_h_019.color_attributes.new('Col', 'BYTE_COLOR', 'CORNER')
_ca.data.foreach_set('color', [1.0, 1.0, 1.0, 1.0, 1.0, 1.0, 1.0, 1.0, 1.0, 1.0, 1.0, 1.0, 1.0, 1.0, 1.0, 1.0])
me_road_2_h_019.materials.append(mat_road_2_h)
me_road_2_h_019.use_remesh_preserve_volume = False
me_road_2_h_019.use_remesh_preserve_attributes = False
me_road_2_h_019.use_mirror_vertex_groups = False
me_road_2_h_019.update()
me_road_2_h_018 = bpy.data.meshes.new('Road_2_H.018')
me_road_2_h_018.from_pydata([(4.0, -4.0, 0.0), (-4.0, -4.0, 0.0), (4.0, 4.0, 0.0), (-4.0, 4.0, 0.0)], [], [(1, 0, 2, 3)])
_uv = me_road_2_h_018.uv_layers.new(name='UVMap')
_uv.uv.foreach_set('vector', [0.0, 0.0, 1.0, 0.0, 1.0, 1.0, 0.0, 1.0])
_ca = me_road_2_h_018.color_attributes.new('Col', 'BYTE_COLOR', 'CORNER')
_ca.data.foreach_set('color', [1.0, 1.0, 1.0, 1.0, 1.0, 1.0, 1.0, 1.0, 1.0, 1.0, 1.0, 1.0, 1.0, 1.0, 1.0, 1.0])
me_road_2_h_018.materials.append(mat_road_2_h)
me_road_2_h_018.use_remesh_preserve_volume = False
me_road_2_h_018.use_remesh_preserve_attributes = False
me_road_2_h_018.use_mirror_vertex_groups = False
me_road_2_h_018.update()
me_road_2_h_017 = bpy.data.meshes.new('Road_2_H.017')
me_road_2_h_017.from_pydata([(4.0, -4.0, 0.0), (-4.0, -4.0, 0.0), (4.0, 4.0, 0.0), (-4.0, 4.0, 0.0)], [], [(1, 0, 2, 3)])
_uv = me_road_2_h_017.uv_layers.new(name='UVMap')
_uv.uv.foreach_set('vector', [0.0, 0.0, 1.0, 0.0, 1.0, 1.0, 0.0, 1.0])
_ca = me_road_2_h_017.color_attributes.new('Col', 'BYTE_COLOR', 'CORNER')
_ca.data.foreach_set('color', [1.0, 1.0, 1.0, 1.0, 1.0, 1.0, 1.0, 1.0, 1.0, 1.0, 1.0, 1.0, 1.0, 1.0, 1.0, 1.0])
me_road_2_h_017.materials.append(mat_road_2_h)
me_road_2_h_017.use_remesh_preserve_volume = False
me_road_2_h_017.use_remesh_preserve_attributes = False
me_road_2_h_017.use_mirror_vertex_groups = False
me_road_2_h_017.update()
me_road_2_h_016 = bpy.data.meshes.new('Road_2_H.016')
me_road_2_h_016.from_pydata([(4.0, -4.0, 0.0), (-4.0, -4.0, 0.0), (4.0, 4.0, 0.0), (-4.0, 4.0, 0.0)], [], [(1, 0, 2, 3)])
_uv = me_road_2_h_016.uv_layers.new(name='UVMap')
_uv.uv.foreach_set('vector', [0.0, 0.0, 1.0, 0.0, 1.0, 1.0, 0.0, 1.0])
_ca = me_road_2_h_016.color_attributes.new('Col', 'BYTE_COLOR', 'CORNER')
_ca.data.foreach_set('color', [1.0, 1.0, 1.0, 1.0, 1.0, 1.0, 1.0, 1.0, 1.0, 1.0, 1.0, 1.0, 1.0, 1.0, 1.0, 1.0])
me_road_2_h_016.materials.append(mat_road_2_h)
me_road_2_h_016.use_remesh_preserve_volume = False
me_road_2_h_016.use_remesh_preserve_attributes = False
me_road_2_h_016.use_mirror_vertex_groups = False
me_road_2_h_016.update()
me_road_2_h_015 = bpy.data.meshes.new('Road_2_H.015')
me_road_2_h_015.from_pydata([(4.0, -4.0, 0.0), (-4.0, -4.0, 0.0), (4.0, 4.0, 0.0), (-4.0, 4.0, 0.0)], [], [(1, 0, 2, 3)])
_uv = me_road_2_h_015.uv_layers.new(name='UVMap')
_uv.uv.foreach_set('vector', [0.0, 0.0, 1.0, 0.0, 1.0, 1.0, 0.0, 1.0])
_ca = me_road_2_h_015.color_attributes.new('Col', 'BYTE_COLOR', 'CORNER')
_ca.data.foreach_set('color', [1.0, 1.0, 1.0, 1.0, 1.0, 1.0, 1.0, 1.0, 1.0, 1.0, 1.0, 1.0, 1.0, 1.0, 1.0, 1.0])
me_road_2_h_015.materials.append(mat_road_2_h)
me_road_2_h_015.use_remesh_preserve_volume = False
me_road_2_h_015.use_remesh_preserve_attributes = False
me_road_2_h_015.use_mirror_vertex_groups = False
me_road_2_h_015.update()
me_road_2_h_011 = bpy.data.meshes.new('Road_2_H.011')
me_road_2_h_011.from_pydata([(4.0, -4.0, 0.0), (-4.0, -4.0, 0.0), (4.0, 4.0, 0.0), (-4.0, 4.0, 0.0)], [], [(1, 0, 2, 3)])
_uv = me_road_2_h_011.uv_layers.new(name='UVMap')
_uv.uv.foreach_set('vector', [0.0, 0.0, 1.0, 0.0, 1.0, 1.0, 0.0, 1.0])
_ca = me_road_2_h_011.color_attributes.new('Col', 'BYTE_COLOR', 'CORNER')
_ca.data.foreach_set('color', [1.0, 1.0, 1.0, 1.0, 1.0, 1.0, 1.0, 1.0, 1.0, 1.0, 1.0, 1.0, 1.0, 1.0, 1.0, 1.0])
me_road_2_h_011.materials.append(mat_road_2_h)
me_road_2_h_011.use_remesh_preserve_volume = False
me_road_2_h_011.use_remesh_preserve_attributes = False
me_road_2_h_011.use_mirror_vertex_groups = False
me_road_2_h_011.update()
me_road_2_h_013 = bpy.data.meshes.new('Road_2_H.013')
me_road_2_h_013.from_pydata([(4.0, -4.0, 0.0), (-4.0, -4.0, 0.0), (4.0, 4.0, 0.0), (-4.0, 4.0, 0.0)], [], [(1, 0, 2, 3)])
_uv = me_road_2_h_013.uv_layers.new(name='UVMap')
_uv.uv.foreach_set('vector', [0.0, 0.0, 1.0, 0.0, 1.0, 1.0, 0.0, 1.0])
_ca = me_road_2_h_013.color_attributes.new('Col', 'BYTE_COLOR', 'CORNER')
_ca.data.foreach_set('color', [1.0, 1.0, 1.0, 1.0, 1.0, 1.0, 1.0, 1.0, 1.0, 1.0, 1.0, 1.0, 1.0, 1.0, 1.0, 1.0])
me_road_2_h_013.materials.append(mat_road_2_h)
me_road_2_h_013.use_remesh_preserve_volume = False
me_road_2_h_013.use_remesh_preserve_attributes = False
me_road_2_h_013.use_mirror_vertex_groups = False
me_road_2_h_013.update()
me_road_2_h_012 = bpy.data.meshes.new('Road_2_H.012')
me_road_2_h_012.from_pydata([(4.0, -4.0, 0.0), (-4.0, -4.0, 0.0), (4.0, 4.0, 0.0), (-4.0, 4.0, 0.0)], [], [(1, 0, 2, 3)])
_uv = me_road_2_h_012.uv_layers.new(name='UVMap')
_uv.uv.foreach_set('vector', [0.0, 0.0, 1.0, 0.0, 1.0, 1.0, 0.0, 1.0])
_ca = me_road_2_h_012.color_attributes.new('Col', 'BYTE_COLOR', 'CORNER')
_ca.data.foreach_set('color', [1.0, 1.0, 1.0, 1.0, 1.0, 1.0, 1.0, 1.0, 1.0, 1.0, 1.0, 1.0, 1.0, 1.0, 1.0, 1.0])
me_road_2_h_012.materials.append(mat_road_2_h)
me_road_2_h_012.use_remesh_preserve_volume = False
me_road_2_h_012.use_remesh_preserve_attributes = False
me_road_2_h_012.use_mirror_vertex_groups = False
me_road_2_h_012.update()
me_road_2_h_010 = bpy.data.meshes.new('Road_2_H.010')
me_road_2_h_010.from_pydata([(4.0, -4.0, 0.0), (-4.0, -4.0, 0.0), (4.0, 4.0, 0.0), (-4.0, 4.0, 0.0)], [], [(1, 0, 2, 3)])
_uv = me_road_2_h_010.uv_layers.new(name='UVMap')
_uv.uv.foreach_set('vector', [0.0, 0.0, 1.0, 0.0, 1.0, 1.0, 0.0, 1.0])
_ca = me_road_2_h_010.color_attributes.new('Col', 'BYTE_COLOR', 'CORNER')
_ca.data.foreach_set('color', [1.0, 1.0, 1.0, 1.0, 1.0, 1.0, 1.0, 1.0, 1.0, 1.0, 1.0, 1.0, 1.0, 1.0, 1.0, 1.0])
me_road_2_h_010.materials.append(mat_road_2_h)
me_road_2_h_010.use_remesh_preserve_volume = False
me_road_2_h_010.use_remesh_preserve_attributes = False
me_road_2_h_010.use_mirror_vertex_groups = False
me_road_2_h_010.update()
me_road_2_h_009 = bpy.data.meshes.new('Road_2_H.009')
me_road_2_h_009.from_pydata([(4.0, -4.0, 0.0), (-4.0, -4.0, 0.0), (4.0, 4.0, 0.0), (-4.0, 4.0, 0.0)], [], [(1, 0, 2, 3)])
_uv = me_road_2_h_009.uv_layers.new(name='UVMap')
_uv.uv.foreach_set('vector', [0.0, 0.0, 1.0, 0.0, 1.0, 1.0, 0.0, 1.0])
_ca = me_road_2_h_009.color_attributes.new('Col', 'BYTE_COLOR', 'CORNER')
_ca.data.foreach_set('color', [1.0, 1.0, 1.0, 1.0, 1.0, 1.0, 1.0, 1.0, 1.0, 1.0, 1.0, 1.0, 1.0, 1.0, 1.0, 1.0])
me_road_2_h_009.materials.append(mat_road_2_h)
me_road_2_h_009.use_remesh_preserve_volume = False
me_road_2_h_009.use_remesh_preserve_attributes = False
me_road_2_h_009.use_mirror_vertex_groups = False
me_road_2_h_009.update()
me_road_2_h_008 = bpy.data.meshes.new('Road_2_H.008')
me_road_2_h_008.from_pydata([(4.0, -4.0, 0.0), (-4.0, -4.0, 0.0), (4.0, 4.0, 0.0), (-4.0, 4.0, 0.0)], [], [(1, 0, 2, 3)])
_uv = me_road_2_h_008.uv_layers.new(name='UVMap')
_uv.uv.foreach_set('vector', [0.0, 0.0, 1.0, 0.0, 1.0, 1.0, 0.0, 1.0])
_ca = me_road_2_h_008.color_attributes.new('Col', 'BYTE_COLOR', 'CORNER')
_ca.data.foreach_set('color', [1.0, 1.0, 1.0, 1.0, 1.0, 1.0, 1.0, 1.0, 1.0, 1.0, 1.0, 1.0, 1.0, 1.0, 1.0, 1.0])
me_road_2_h_008.materials.append(mat_road_2_h)
me_road_2_h_008.use_remesh_preserve_volume = False
me_road_2_h_008.use_remesh_preserve_attributes = False
me_road_2_h_008.use_mirror_vertex_groups = False
me_road_2_h_008.update()
me_road_2_h_007 = bpy.data.meshes.new('Road_2_H.007')
me_road_2_h_007.from_pydata([(4.0, -4.0, 0.0), (-4.0, -4.0, 0.0), (4.0, 4.0, 0.0), (-4.0, 4.0, 0.0)], [], [(1, 0, 2, 3)])
_uv = me_road_2_h_007.uv_layers.new(name='UVMap')
_uv.uv.foreach_set('vector', [0.0, 0.0, 1.0, 0.0, 1.0, 1.0, 0.0, 1.0])
_ca = me_road_2_h_007.color_attributes.new('Col', 'BYTE_COLOR', 'CORNER')
_ca.data.foreach_set('color', [1.0, 1.0, 1.0, 1.0, 1.0, 1.0, 1.0, 1.0, 1.0, 1.0, 1.0, 1.0, 1.0, 1.0, 1.0, 1.0])
me_road_2_h_007.materials.append(mat_road_2_h)
me_road_2_h_007.use_remesh_preserve_volume = False
me_road_2_h_007.use_remesh_preserve_attributes = False
me_road_2_h_007.use_mirror_vertex_groups = False
me_road_2_h_007.update()
me_road_2_h_004 = bpy.data.meshes.new('Road_2_H.004')
me_road_2_h_004.from_pydata([(4.0, -4.0, 0.0), (-4.0, -4.0, 0.0), (4.0, 4.0, 0.0), (-4.0, 4.0, 0.0)], [], [(1, 0, 2, 3)])
_uv = me_road_2_h_004.uv_layers.new(name='UVMap')
_uv.uv.foreach_set('vector', [0.0, 0.0, 1.0, 0.0, 1.0, 1.0, 0.0, 1.0])
_ca = me_road_2_h_004.color_attributes.new('Col', 'BYTE_COLOR', 'CORNER')
_ca.data.foreach_set('color', [1.0, 1.0, 1.0, 1.0, 1.0, 1.0, 1.0, 1.0, 1.0, 1.0, 1.0, 1.0, 1.0, 1.0, 1.0, 1.0])
me_road_2_h_004.materials.append(mat_road_2_h)
me_road_2_h_004.use_remesh_preserve_volume = False
me_road_2_h_004.use_remesh_preserve_attributes = False
me_road_2_h_004.use_mirror_vertex_groups = False
me_road_2_h_004.update()
me_road_1_v_011 = bpy.data.meshes.new('Road_1_V.011')
me_road_1_v_011.from_pydata([(4.0, -4.0, 0.0), (-4.0, -4.0, 0.0), (4.0, 4.0, 0.0), (-4.0, 4.0, 0.0)], [], [(1, 0, 2, 3)])
_uv = me_road_1_v_011.uv_layers.new(name='UVMap')
_uv.uv.foreach_set('vector', [0.0, 0.0, 1.0, 0.0, 1.0, 1.0, 0.0, 1.0])
_ca = me_road_1_v_011.color_attributes.new('Col', 'BYTE_COLOR', 'CORNER')
_ca.data.foreach_set('color', [1.0, 1.0, 1.0, 1.0, 1.0, 1.0, 1.0, 1.0, 1.0, 1.0, 1.0, 1.0, 1.0, 1.0, 1.0, 1.0])
me_road_1_v_011.materials.append(mat_road_1_v)
me_road_1_v_011.use_remesh_preserve_volume = False
me_road_1_v_011.use_remesh_preserve_attributes = False
me_road_1_v_011.use_mirror_vertex_groups = False
me_road_1_v_011.update()
me_road_1_v_010 = bpy.data.meshes.new('Road_1_V.010')
me_road_1_v_010.from_pydata([(4.0, -4.0, 0.0), (-4.0, -4.0, 0.0), (4.0, 4.0, 0.0), (-4.0, 4.0, 0.0)], [], [(1, 0, 2, 3)])
_uv = me_road_1_v_010.uv_layers.new(name='UVMap')
_uv.uv.foreach_set('vector', [0.0, 0.0, 1.0, 0.0, 1.0, 1.0, 0.0, 1.0])
_ca = me_road_1_v_010.color_attributes.new('Col', 'BYTE_COLOR', 'CORNER')
_ca.data.foreach_set('color', [1.0, 1.0, 1.0, 1.0, 1.0, 1.0, 1.0, 1.0, 1.0, 1.0, 1.0, 1.0, 1.0, 1.0, 1.0, 1.0])
me_road_1_v_010.materials.append(mat_road_1_v)
me_road_1_v_010.use_remesh_preserve_volume = False
me_road_1_v_010.use_remesh_preserve_attributes = False
me_road_1_v_010.use_mirror_vertex_groups = False
me_road_1_v_010.update()
me_road_1_v_009 = bpy.data.meshes.new('Road_1_V.009')
me_road_1_v_009.from_pydata([(4.0, -4.0, 0.0), (-4.0, -4.0, 0.0), (4.0, 4.0, 0.0), (-4.0, 4.0, 0.0)], [], [(1, 0, 2, 3)])
_uv = me_road_1_v_009.uv_layers.new(name='UVMap')
_uv.uv.foreach_set('vector', [0.0, 0.0, 1.0, 0.0, 1.0, 1.0, 0.0, 1.0])
_ca = me_road_1_v_009.color_attributes.new('Col', 'BYTE_COLOR', 'CORNER')
_ca.data.foreach_set('color', [1.0, 1.0, 1.0, 1.0, 1.0, 1.0, 1.0, 1.0, 1.0, 1.0, 1.0, 1.0, 1.0, 1.0, 1.0, 1.0])
me_road_1_v_009.materials.append(mat_road_1_v)
me_road_1_v_009.use_remesh_preserve_volume = False
me_road_1_v_009.use_remesh_preserve_attributes = False
me_road_1_v_009.use_mirror_vertex_groups = False
me_road_1_v_009.update()
me_road_1_v_000 = bpy.data.meshes.new('Road_1_V.000')
me_road_1_v_000.from_pydata([(4.0, -4.0, 0.0), (-4.0, -4.0, 0.0), (4.0, 4.0, 0.0), (-4.0, 4.0, 0.0)], [], [(1, 0, 2, 3)])
_uv = me_road_1_v_000.uv_layers.new(name='UVMap')
_uv.uv.foreach_set('vector', [0.0, 0.0, 1.0, 0.0, 1.0, 1.0, 0.0, 1.0])
_ca = me_road_1_v_000.color_attributes.new('Col', 'BYTE_COLOR', 'CORNER')
_ca.data.foreach_set('color', [1.0, 1.0, 1.0, 1.0, 1.0, 1.0, 1.0, 1.0, 1.0, 1.0, 1.0, 1.0, 1.0, 1.0, 1.0, 1.0])
me_road_1_v_000.materials.append(mat_road_1_v)
me_road_1_v_000.use_remesh_preserve_volume = False
me_road_1_v_000.use_remesh_preserve_attributes = False
me_road_1_v_000.use_mirror_vertex_groups = False
me_road_1_v_000.update()
me_road_1_v_008 = bpy.data.meshes.new('Road_1_V.008')
me_road_1_v_008.from_pydata([(4.0, -4.0, 0.0), (-4.0, -4.0, 0.0), (4.0, 4.0, 0.0), (-4.0, 4.0, 0.0)], [], [(1, 0, 2, 3)])
_uv = me_road_1_v_008.uv_layers.new(name='UVMap')
_uv.uv.foreach_set('vector', [0.0, 0.0, 1.0, 0.0, 1.0, 1.0, 0.0, 1.0])
_ca = me_road_1_v_008.color_attributes.new('Col', 'BYTE_COLOR', 'CORNER')
_ca.data.foreach_set('color', [1.0, 1.0, 1.0, 1.0, 1.0, 1.0, 1.0, 1.0, 1.0, 1.0, 1.0, 1.0, 1.0, 1.0, 1.0, 1.0])
me_road_1_v_008.materials.append(mat_road_1_v)
me_road_1_v_008.use_remesh_preserve_volume = False
me_road_1_v_008.use_remesh_preserve_attributes = False
me_road_1_v_008.use_mirror_vertex_groups = False
me_road_1_v_008.update()
me_road_1_v_007 = bpy.data.meshes.new('Road_1_V.007')
me_road_1_v_007.from_pydata([(4.0, -4.0, 0.0), (-4.0, -4.0, 0.0), (4.0, 4.0, 0.0), (-4.0, 4.0, 0.0)], [], [(1, 0, 2, 3)])
_uv = me_road_1_v_007.uv_layers.new(name='UVMap')
_uv.uv.foreach_set('vector', [0.0, 0.0, 1.0, 0.0, 1.0, 1.0, 0.0, 1.0])
_ca = me_road_1_v_007.color_attributes.new('Col', 'BYTE_COLOR', 'CORNER')
_ca.data.foreach_set('color', [1.0, 1.0, 1.0, 1.0, 1.0, 1.0, 1.0, 1.0, 1.0, 1.0, 1.0, 1.0, 1.0, 1.0, 1.0, 1.0])
me_road_1_v_007.materials.append(mat_road_1_v)
me_road_1_v_007.use_remesh_preserve_volume = False
me_road_1_v_007.use_remesh_preserve_attributes = False
me_road_1_v_007.use_mirror_vertex_groups = False
me_road_1_v_007.update()
me_road_1_v_006 = bpy.data.meshes.new('Road_1_V.006')
me_road_1_v_006.from_pydata([(4.0, -4.0, 0.0), (-4.0, -4.0, 0.0), (4.0, 4.0, 0.0), (-4.0, 4.0, 0.0)], [], [(1, 0, 2, 3)])
_uv = me_road_1_v_006.uv_layers.new(name='UVMap')
_uv.uv.foreach_set('vector', [0.0, 0.0, 1.0, 0.0, 1.0, 1.0, 0.0, 1.0])
_ca = me_road_1_v_006.color_attributes.new('Col', 'BYTE_COLOR', 'CORNER')
_ca.data.foreach_set('color', [1.0, 1.0, 1.0, 1.0, 1.0, 1.0, 1.0, 1.0, 1.0, 1.0, 1.0, 1.0, 1.0, 1.0, 1.0, 1.0])
me_road_1_v_006.materials.append(mat_road_1_v)
me_road_1_v_006.use_remesh_preserve_volume = False
me_road_1_v_006.use_remesh_preserve_attributes = False
me_road_1_v_006.use_mirror_vertex_groups = False
me_road_1_v_006.update()
me_road_1_v_005 = bpy.data.meshes.new('Road_1_V.005')
me_road_1_v_005.from_pydata([(4.0, -4.0, 0.0), (-4.0, -4.0, 0.0), (4.0, 4.0, 0.0), (-4.0, 4.0, 0.0)], [], [(1, 0, 2, 3)])
_uv = me_road_1_v_005.uv_layers.new(name='UVMap')
_uv.uv.foreach_set('vector', [0.0, 0.0, 1.0, 0.0, 1.0, 1.0, 0.0, 1.0])
_ca = me_road_1_v_005.color_attributes.new('Col', 'BYTE_COLOR', 'CORNER')
_ca.data.foreach_set('color', [1.0, 1.0, 1.0, 1.0, 1.0, 1.0, 1.0, 1.0, 1.0, 1.0, 1.0, 1.0, 1.0, 1.0, 1.0, 1.0])
me_road_1_v_005.materials.append(mat_road_1_v)
me_road_1_v_005.use_remesh_preserve_volume = False
me_road_1_v_005.use_remesh_preserve_attributes = False
me_road_1_v_005.use_mirror_vertex_groups = False
me_road_1_v_005.update()
me_road_curve_1_001 = bpy.data.meshes.new('Road_Curve_1.001')
me_road_curve_1_001.from_pydata([(8.0, -8.0, 0.0), (-8.0, -8.0, 0.0), (8.0, 8.0, 0.0), (-8.0, 8.0, 0.0)], [], [(1, 0, 2, 3)])
_uv = me_road_curve_1_001.uv_layers.new(name='UVMap')
_uv.uv.foreach_set('vector', [0.0, 0.0, 1.0, 0.0, 1.0, 1.0, 0.0, 1.0])
_ca = me_road_curve_1_001.color_attributes.new('Col', 'BYTE_COLOR', 'CORNER')
_ca.data.foreach_set('color', [1.0, 1.0, 1.0, 1.0, 1.0, 1.0, 1.0, 1.0, 1.0, 1.0, 1.0, 1.0, 1.0, 1.0, 1.0, 1.0])
me_road_curve_1_001.materials.append(mat_road_curve_1)
me_road_curve_1_001.use_remesh_preserve_volume = False
me_road_curve_1_001.use_remesh_preserve_attributes = False
me_road_curve_1_001.use_mirror_vertex_groups = False
me_road_curve_1_001.update()
me_road_curve_2_001 = bpy.data.meshes.new('Road_Curve_2.001')
me_road_curve_2_001.from_pydata([(8.0, -8.0, 0.0), (-8.0, -8.0, 0.0), (8.0, 8.0, 0.0), (-8.0, 8.0, 0.0)], [], [(1, 0, 2, 3)])
_uv = me_road_curve_2_001.uv_layers.new(name='UVMap')
_uv.uv.foreach_set('vector', [0.0, 0.0, 1.0, 0.0, 1.0, 1.0, 0.0, 1.0])
_ca = me_road_curve_2_001.color_attributes.new('Col', 'BYTE_COLOR', 'CORNER')
_ca.data.foreach_set('color', [1.0, 1.0, 1.0, 1.0, 1.0, 1.0, 1.0, 1.0, 1.0, 1.0, 1.0, 1.0, 1.0, 1.0, 1.0, 1.0])
me_road_curve_2_001.materials.append(mat_road_curve_2_stencil)
me_road_curve_2_001.use_remesh_preserve_volume = False
me_road_curve_2_001.use_remesh_preserve_attributes = False
me_road_curve_2_001.use_mirror_vertex_groups = False
me_road_curve_2_001.update()
me_road_curve_3_001 = bpy.data.meshes.new('Road_Curve_3.001')
me_road_curve_3_001.from_pydata([(8.0, -8.0, 0.0), (-8.0, -8.0, 0.0), (8.0, 8.0, 0.0), (-8.0, 8.0, 0.0)], [], [(1, 0, 2, 3)])
_uv = me_road_curve_3_001.uv_layers.new(name='UVMap')
_uv.uv.foreach_set('vector', [0.0, 0.0, 1.0, 0.0, 1.0, 1.0, 0.0, 1.0])
_ca = me_road_curve_3_001.color_attributes.new('Col', 'BYTE_COLOR', 'CORNER')
_ca.data.foreach_set('color', [1.0, 1.0, 1.0, 1.0, 1.0, 1.0, 1.0, 1.0, 1.0, 1.0, 1.0, 1.0, 1.0, 1.0, 1.0, 1.0])
me_road_curve_3_001.materials.append(mat_road_curve_3)
me_road_curve_3_001.use_remesh_preserve_volume = False
me_road_curve_3_001.use_remesh_preserve_attributes = False
me_road_curve_3_001.use_mirror_vertex_groups = False
me_road_curve_3_001.update()
me_road_curve_4_001 = bpy.data.meshes.new('Road_Curve_4.001')
me_road_curve_4_001.from_pydata([(8.0, -8.0, 0.0), (-8.0, -8.0, 0.0), (8.0, 8.0, 0.0), (-8.0, 8.0, 0.0)], [], [(1, 0, 2, 3)])
_uv = me_road_curve_4_001.uv_layers.new(name='UVMap')
_uv.uv.foreach_set('vector', [0.0, 0.0, 1.0, 0.0, 1.0, 1.0, 0.0, 1.0])
_ca = me_road_curve_4_001.color_attributes.new('Col', 'BYTE_COLOR', 'CORNER')
_ca.data.foreach_set('color', [1.0, 1.0, 1.0, 1.0, 1.0, 1.0, 1.0, 1.0, 1.0, 1.0, 1.0, 1.0, 1.0, 1.0, 1.0, 1.0])
me_road_curve_4_001.materials.append(mat_road_curve_4)
me_road_curve_4_001.use_remesh_preserve_volume = False
me_road_curve_4_001.use_remesh_preserve_attributes = False
me_road_curve_4_001.use_mirror_vertex_groups = False
me_road_curve_4_001.update()

# ---- objects
ob_road_curve_2_000 = bpy.data.objects.new('Road_Curve_2.000', me_road_curve_2_000)
ob_road_curve_4_000 = bpy.data.objects.new('Road_Curve_4.000', me_road_curve_4_002)
ob_road_curve_1_000 = bpy.data.objects.new('Road_Curve_1.000', me_road_curve_1_000)
ob_road_curve_3_000 = bpy.data.objects.new('Road_Curve_3.000', me_road_curve_3_000)
ob_road_2_h_027 = bpy.data.objects.new('Road_2_H.027', me_road_2_h_030)
ob_road_2_h_001 = bpy.data.objects.new('Road_2_H.001', me_road_2_h_038)
ob_road_2_h_034 = bpy.data.objects.new('Road_2_H.034', me_road_2_h_037)
ob_road_2_h_033 = bpy.data.objects.new('Road_2_H.033', me_road_2_h_036)
ob_road_2_h_032 = bpy.data.objects.new('Road_2_H.032', me_road_2_h_035)
ob_road_2_h_031 = bpy.data.objects.new('Road_2_H.031', me_road_2_h_034)
ob_road_2_h_030 = bpy.data.objects.new('Road_2_H.030', me_road_2_h_033)
ob_road_2_h_029 = bpy.data.objects.new('Road_2_H.029', me_road_2_h_032)
ob_road_2_h_028 = bpy.data.objects.new('Road_2_H.028', me_road_2_h_031)
ob_road_2_h_019 = bpy.data.objects.new('Road_2_H.019', me_road_2_h_022)
ob_road_2_h_026 = bpy.data.objects.new('Road_2_H.026', me_road_2_h_029)
ob_road_2_h_025 = bpy.data.objects.new('Road_2_H.025', me_road_2_h_028)
ob_road_2_h_024 = bpy.data.objects.new('Road_2_H.024', me_road_2_h_027)
ob_road_2_h_023 = bpy.data.objects.new('Road_2_H.023', me_road_2_h_026)
ob_road_2_h_022 = bpy.data.objects.new('Road_2_H.022', me_road_2_h_025)
ob_road_2_h_021 = bpy.data.objects.new('Road_2_H.021', me_road_2_h_024)
ob_road_2_h_020 = bpy.data.objects.new('Road_2_H.020', me_road_2_h_023)
ob_road_1_v_019 = bpy.data.objects.new('Road_1_V.019', me_road_1_v_019)
ob_road_1_v_018 = bpy.data.objects.new('Road_1_V.018', me_road_1_v_018)
ob_road_1_v_017 = bpy.data.objects.new('Road_1_V.017', me_road_1_v_017)
ob_road_1_v_016 = bpy.data.objects.new('Road_1_V.016', me_road_1_v_016)
ob_road_2_h_011 = bpy.data.objects.new('Road_2_H.011', me_road_2_h_014)
ob_road_2_h_045 = bpy.data.objects.new('Road_2_H.045', me_road_2_h_050)
ob_road_2_h_044 = bpy.data.objects.new('Road_2_H.044', me_road_2_h_049)
ob_road_2_h_043 = bpy.data.objects.new('Road_2_H.043', me_road_2_h_048)
ob_road_2_h_042 = bpy.data.objects.new('Road_2_H.042', me_road_2_h_047)
ob_road_2_h_041 = bpy.data.objects.new('Road_2_H.041', me_road_2_h_046)
ob_road_2_h_040 = bpy.data.objects.new('Road_2_H.040', me_road_2_h_045)
ob_road_2_h_039 = bpy.data.objects.new('Road_2_H.039', me_road_2_h_044)
ob_road_2_h_038 = bpy.data.objects.new('Road_2_H.038', me_road_2_h_043)
ob_road_2_h_037 = bpy.data.objects.new('Road_2_H.037', me_road_2_h_042)
ob_road_2_h_036 = bpy.data.objects.new('Road_2_H.036', me_road_2_h_041)
ob_road_2_h_035 = bpy.data.objects.new('Road_2_H.035', me_road_2_h_040)
ob_road_2_h_003 = bpy.data.objects.new('Road_2_H.003', me_road_2_h_039)
ob_road_2_h_018 = bpy.data.objects.new('Road_2_H.018', me_road_2_h_021)
ob_road_2_h_017 = bpy.data.objects.new('Road_2_H.017', me_road_2_h_020)
ob_road_2_h_016 = bpy.data.objects.new('Road_2_H.016', me_road_2_h_019)
ob_road_2_h_015 = bpy.data.objects.new('Road_2_H.015', me_road_2_h_018)
ob_road_2_h_014 = bpy.data.objects.new('Road_2_H.014', me_road_2_h_017)
ob_road_2_h_013 = bpy.data.objects.new('Road_2_H.013', me_road_2_h_016)
ob_road_2_h_012 = bpy.data.objects.new('Road_2_H.012', me_road_2_h_015)
ob_road_2_h_008 = bpy.data.objects.new('Road_2_H.008', me_road_2_h_011)
ob_road_2_h_010 = bpy.data.objects.new('Road_2_H.010', me_road_2_h_013)
ob_road_2_h_009 = bpy.data.objects.new('Road_2_H.009', me_road_2_h_012)
ob_road_2_h_007 = bpy.data.objects.new('Road_2_H.007', me_road_2_h_010)
ob_road_2_h_006 = bpy.data.objects.new('Road_2_H.006', me_road_2_h_009)
ob_road_2_h_005 = bpy.data.objects.new('Road_2_H.005', me_road_2_h_008)
ob_road_2_h_000 = bpy.data.objects.new('Road_2_H.000', me_road_2_h_007)
ob_road_2_h_004 = bpy.data.objects.new('Road_2_H.004', me_road_2_h_004)
ob_road_1_v_011 = bpy.data.objects.new('Road_1_V.011', me_road_1_v_011)
ob_road_1_v_010 = bpy.data.objects.new('Road_1_V.010', me_road_1_v_010)
ob_road_1_v_009 = bpy.data.objects.new('Road_1_V.009', me_road_1_v_009)
ob_road_1_v_000 = bpy.data.objects.new('Road_1_V.000', me_road_1_v_000)
ob_road_1_v_008 = bpy.data.objects.new('Road_1_V.008', me_road_1_v_008)
ob_road_1_v_007 = bpy.data.objects.new('Road_1_V.007', me_road_1_v_007)
ob_road_1_v_006 = bpy.data.objects.new('Road_1_V.006', me_road_1_v_006)
ob_road_1_v_005 = bpy.data.objects.new('Road_1_V.005', me_road_1_v_005)
ob_road_curve_1_001 = bpy.data.objects.new('Road_Curve_1.001', me_road_curve_1_001)
ob_road_curve_2_001 = bpy.data.objects.new('Road_Curve_2.001', me_road_curve_2_001)
ob_road_curve_3_001 = bpy.data.objects.new('Road_Curve_3.001', me_road_curve_3_001)
ob_road_curve_4_001 = bpy.data.objects.new('Road_Curve_4.001', me_road_curve_4_001)
ob_sun = bpy.data.objects.new('Sun', light_sun)

# ---- transforms, parenting, visibility, modifiers, constraints
ob_road_curve_2_000.location = (-63.28, 44.97, 7.021)
ob_road_curve_2_000.show_name = True
ob_road_curve_2_000.lineart.crease_threshold = 0.0
ob_road_curve_4_000.location = (-23.9, 45.0, 7.0)
ob_road_curve_4_000.show_name = True
ob_road_curve_4_000.lineart.crease_threshold = 0.0
ob_road_curve_1_000.location = (-23.9, 61.2, 7.0)
ob_road_curve_1_000.show_name = True
ob_road_curve_1_000.lineart.crease_threshold = 0.0
ob_road_curve_3_000.location = (-63.26, 61.33, 7.0)
ob_road_curve_3_000.show_name = True
ob_road_curve_3_000.lineart.crease_threshold = 0.0
ob_road_2_h_027.location = (-21.26, 93.15, 9.283)
ob_road_2_h_027.scale = (0.5147, 0.9129, 0.5147)
ob_road_2_h_027.show_name = True
ob_road_2_h_027.lineart.crease_threshold = 0.0
ob_road_2_h_001.parent = ob_road_2_h_027
ob_road_2_h_001.matrix_parent_inverse = Matrix(((1.943, 0.0, 0.0, 40.28), (-5.96e-08, 1.095, 0.0, -15.25), (0.0, 0.0, 1.943, -18.04), (0.0, 0.0, 0.0, 1.0)))
ob_road_2_h_001.location = (8.561, 14.04, 9.284)
ob_road_2_h_001.scale = (0.5147, 0.9129, 0.5147)
ob_road_2_h_001.show_name = True
ob_road_2_h_001.lineart.crease_threshold = 0.0
ob_road_2_h_034.parent = ob_road_2_h_027
ob_road_2_h_034.matrix_parent_inverse = Matrix(((1.943, 0.0, 0.0, 40.28), (-5.96e-08, 1.095, 0.0, -15.25), (0.0, 0.0, 1.943, -18.04), (0.0, 0.0, 0.0, 1.0)))
ob_road_2_h_034.location = (7.527, 13.92, 9.284)
ob_road_2_h_034.scale = (0.5147, 0.9129, 0.5147)
ob_road_2_h_034.show_name = True
ob_road_2_h_034.lineart.crease_threshold = 0.0
ob_road_2_h_033.parent = ob_road_2_h_027
ob_road_2_h_033.matrix_parent_inverse = Matrix(((1.943, 0.0, 0.0, 40.28), (-5.96e-08, 1.095, 0.0, -15.25), (0.0, 0.0, 1.943, -18.04), (0.0, 0.0, 0.0, 1.0)))
ob_road_2_h_033.location = (3.427, 13.92, 9.284)
ob_road_2_h_033.scale = (0.5147, 0.9129, 0.5147)
ob_road_2_h_033.show_name = True
ob_road_2_h_033.lineart.crease_threshold = 0.0
ob_road_2_h_032.parent = ob_road_2_h_027
ob_road_2_h_032.matrix_parent_inverse = Matrix(((1.943, 0.0, 0.0, 40.28), (-5.96e-08, 1.095, 0.0, -15.25), (0.0, 0.0, 1.943, -18.04), (0.0, 0.0, 0.0, 1.0)))
ob_road_2_h_032.location = (-4.573, 13.92, 9.284)
ob_road_2_h_032.scale = (0.5147, 0.9129, 0.5147)
ob_road_2_h_032.show_name = True
ob_road_2_h_032.lineart.crease_threshold = 0.0
ob_road_2_h_031.parent = ob_road_2_h_027
ob_road_2_h_031.matrix_parent_inverse = Matrix(((1.943, 0.0, 0.0, 40.28), (-5.96e-08, 1.095, 0.0, -15.25), (0.0, 0.0, 1.943, -18.04), (0.0, 0.0, 0.0, 1.0)))
ob_road_2_h_031.location = (-0.4733, 13.92, 9.284)
ob_road_2_h_031.scale = (0.5147, 0.9129, 0.5147)
ob_road_2_h_031.show_name = True
ob_road_2_h_031.lineart.crease_threshold = 0.0
ob_road_2_h_030.parent = ob_road_2_h_027
ob_road_2_h_030.matrix_parent_inverse = Matrix(((1.943, 0.0, 0.0, 40.28), (-5.96e-08, 1.095, 0.0, -15.25), (0.0, 0.0, 1.943, -18.04), (0.0, 0.0, 0.0, 1.0)))
ob_road_2_h_030.location = (-16.63, 13.92, 9.284)
ob_road_2_h_030.scale = (0.5147, 0.9129, 0.5147)
ob_road_2_h_030.show_name = True
ob_road_2_h_030.lineart.crease_threshold = 0.0
ob_road_2_h_029.parent = ob_road_2_h_027
ob_road_2_h_029.matrix_parent_inverse = Matrix(((1.943, 0.0, 0.0, 40.28), (-5.96e-08, 1.095, 0.0, -15.25), (0.0, 0.0, 1.943, -18.04), (0.0, 0.0, 0.0, 1.0)))
ob_road_2_h_029.location = (-12.73, 13.92, 9.284)
ob_road_2_h_029.scale = (0.5147, 0.9129, 0.5147)
ob_road_2_h_029.show_name = True
ob_road_2_h_029.lineart.crease_threshold = 0.0
ob_road_2_h_028.parent = ob_road_2_h_027
ob_road_2_h_028.matrix_parent_inverse = Matrix(((1.943, 0.0, 0.0, 40.28), (-5.96e-08, 1.095, 0.0, -15.25), (0.0, 0.0, 1.943, -18.04), (0.0, 0.0, 0.0, 1.0)))
ob_road_2_h_028.location = (-8.629, 13.92, 9.284)
ob_road_2_h_028.scale = (0.5147, 0.9129, 0.5147)
ob_road_2_h_028.show_name = True
ob_road_2_h_028.lineart.crease_threshold = 0.0
ob_road_2_h_019.location = (-53.26, 93.15, 9.283)
ob_road_2_h_019.scale = (0.5147, 0.9129, 0.5147)
ob_road_2_h_019.show_name = True
ob_road_2_h_019.lineart.crease_threshold = 0.0
ob_road_2_h_026.parent = ob_road_2_h_019
ob_road_2_h_026.matrix_parent_inverse = Matrix(((1.943, 0.0, 0.0, 40.28), (-5.96e-08, 1.095, 0.0, -15.25), (0.0, 0.0, 1.943, -18.04), (0.0, 0.0, 0.0, 1.0)))
ob_road_2_h_026.location = (-8.629, 13.92, 9.284)
ob_road_2_h_026.scale = (0.5147, 0.9129, 0.5147)
ob_road_2_h_026.show_name = True
ob_road_2_h_026.lineart.crease_threshold = 0.0
ob_road_2_h_025.parent = ob_road_2_h_019
ob_road_2_h_025.matrix_parent_inverse = Matrix(((1.943, 0.0, 0.0, 40.28), (-5.96e-08, 1.095, 0.0, -15.25), (0.0, 0.0, 1.943, -18.04), (0.0, 0.0, 0.0, 1.0)))
ob_road_2_h_025.location = (-12.73, 13.92, 9.284)
ob_road_2_h_025.scale = (0.5147, 0.9129, 0.5147)
ob_road_2_h_025.show_name = True
ob_road_2_h_025.lineart.crease_threshold = 0.0
ob_road_2_h_024.parent = ob_road_2_h_019
ob_road_2_h_024.matrix_parent_inverse = Matrix(((1.943, 0.0, 0.0, 40.28), (-5.96e-08, 1.095, 0.0, -15.25), (0.0, 0.0, 1.943, -18.04), (0.0, 0.0, 0.0, 1.0)))
ob_road_2_h_024.location = (-16.63, 13.92, 9.284)
ob_road_2_h_024.scale = (0.5147, 0.9129, 0.5147)
ob_road_2_h_024.show_name = True
ob_road_2_h_024.lineart.crease_threshold = 0.0
ob_road_2_h_023.parent = ob_road_2_h_019
ob_road_2_h_023.matrix_parent_inverse = Matrix(((1.943, 0.0, 0.0, 40.28), (-5.96e-08, 1.095, 0.0, -15.25), (0.0, 0.0, 1.943, -18.04), (0.0, 0.0, 0.0, 1.0)))
ob_road_2_h_023.location = (-0.4733, 13.92, 9.284)
ob_road_2_h_023.scale = (0.5147, 0.9129, 0.5147)
ob_road_2_h_023.show_name = True
ob_road_2_h_023.lineart.crease_threshold = 0.0
ob_road_2_h_022.parent = ob_road_2_h_019
ob_road_2_h_022.matrix_parent_inverse = Matrix(((1.943, 0.0, 0.0, 40.28), (-5.96e-08, 1.095, 0.0, -15.25), (0.0, 0.0, 1.943, -18.04), (0.0, 0.0, 0.0, 1.0)))
ob_road_2_h_022.location = (-4.573, 13.92, 9.284)
ob_road_2_h_022.scale = (0.5147, 0.9129, 0.5147)
ob_road_2_h_022.show_name = True
ob_road_2_h_022.lineart.crease_threshold = 0.0
ob_road_2_h_021.parent = ob_road_2_h_019
ob_road_2_h_021.matrix_parent_inverse = Matrix(((1.943, 0.0, 0.0, 40.28), (-5.96e-08, 1.095, 0.0, -15.25), (0.0, 0.0, 1.943, -18.04), (0.0, 0.0, 0.0, 1.0)))
ob_road_2_h_021.location = (3.427, 13.92, 9.284)
ob_road_2_h_021.scale = (0.5147, 0.9129, 0.5147)
ob_road_2_h_021.show_name = True
ob_road_2_h_021.lineart.crease_threshold = 0.0
ob_road_2_h_020.parent = ob_road_2_h_019
ob_road_2_h_020.matrix_parent_inverse = Matrix(((1.943, 0.0, 0.0, 40.28), (-5.96e-08, 1.095, 0.0, -15.25), (0.0, 0.0, 1.943, -18.04), (0.0, 0.0, 0.0, 1.0)))
ob_road_2_h_020.location = (7.527, 13.92, 9.284)
ob_road_2_h_020.scale = (0.5147, 0.9129, 0.5147)
ob_road_2_h_020.show_name = True
ob_road_2_h_020.lineart.crease_threshold = 0.0
ob_road_1_v_019.location = (-63.3, 81.2, 7.0)
ob_road_1_v_019.show_name = True
ob_road_1_v_019.lineart.crease_threshold = 0.0
ob_road_1_v_018.location = (-63.3, 73.2, 7.0)
ob_road_1_v_018.show_name = True
ob_road_1_v_018.lineart.crease_threshold = 0.0
ob_road_1_v_017.location = (-63.3, 33.2, 7.0)
ob_road_1_v_017.show_name = True
ob_road_1_v_017.lineart.crease_threshold = 0.0
ob_road_1_v_016.location = (-63.3, 25.2, 7.0)
ob_road_1_v_016.show_name = True
ob_road_1_v_016.lineart.crease_threshold = 0.0
ob_road_2_h_011.location = (-52.63, 13.92, 9.284)
ob_road_2_h_011.scale = (0.5147, 0.9129, 0.5147)
ob_road_2_h_011.show_name = True
ob_road_2_h_011.lineart.crease_threshold = 0.0
ob_road_2_h_045.parent = ob_road_2_h_011
ob_road_2_h_045.matrix_parent_inverse = Matrix(((1.943, 0.0, 0.0, 40.28), (-5.96e-08, 1.095, 0.0, -15.25), (0.0, 0.0, 1.943, -18.04), (0.0, 0.0, 0.0, 1.0)))
ob_road_2_h_045.location = (-12.78, 45.27, 9.278)
ob_road_2_h_045.scale = (0.5147, 0.9129, 0.5147)
ob_road_2_h_045.show_name = True
ob_road_2_h_045.lineart.crease_threshold = 0.0
ob_road_2_h_044.parent = ob_road_2_h_011
ob_road_2_h_044.matrix_parent_inverse = Matrix(((1.943, 0.0, 0.0, 40.28), (-5.96e-08, 1.095, 0.0, -15.25), (0.0, 0.0, 1.943, -18.04), (0.0, 0.0, 0.0, 1.0)))
ob_road_2_h_044.location = (-20.78, 45.27, 9.278)
ob_road_2_h_044.scale = (0.5147, 0.9129, 0.5147)
ob_road_2_h_044.show_name = True
ob_road_2_h_044.lineart.crease_threshold = 0.0
ob_road_2_h_043.parent = ob_road_2_h_011
ob_road_2_h_043.matrix_parent_inverse = Matrix(((1.943, 0.0, 0.0, 40.28), (-5.96e-08, 1.095, 0.0, -15.25), (0.0, 0.0, 1.943, -18.04), (0.0, 0.0, 0.0, 1.0)))
ob_road_2_h_043.location = (-16.68, 45.27, 9.278)
ob_road_2_h_043.scale = (0.5147, 0.9129, 0.5147)
ob_road_2_h_043.show_name = True
ob_road_2_h_043.lineart.crease_threshold = 0.0
ob_road_2_h_042.parent = ob_road_2_h_011
ob_road_2_h_042.matrix_parent_inverse = Matrix(((1.943, 0.0, 0.0, 40.28), (-5.96e-08, 1.095, 0.0, -15.25), (0.0, 0.0, 1.943, -18.04), (0.0, 0.0, 0.0, 1.0)))
ob_road_2_h_042.location = (-4.46, 45.28, 9.278)
ob_road_2_h_042.scale = (0.5147, 0.9129, 0.5147)
ob_road_2_h_042.show_name = True
ob_road_2_h_042.lineart.crease_threshold = 0.0
ob_road_2_h_041.parent = ob_road_2_h_011
ob_road_2_h_041.matrix_parent_inverse = Matrix(((1.943, 0.0, 0.0, 40.28), (-5.96e-08, 1.095, 0.0, -15.25), (0.0, 0.0, 1.943, -18.04), (0.0, 0.0, 0.0, 1.0)))
ob_road_2_h_041.location = (-8.66, 45.28, 9.278)
ob_road_2_h_041.scale = (0.5147, 0.9129, 0.5147)
ob_road_2_h_041.show_name = True
ob_road_2_h_041.lineart.crease_threshold = 0.0
ob_road_2_h_040.parent = ob_road_2_h_011
ob_road_2_h_040.matrix_parent_inverse = Matrix(((1.943, 0.0, 0.0, 40.28), (-5.96e-08, 1.095, 0.0, -15.25), (0.0, 0.0, 1.943, -18.04), (0.0, 0.0, 0.0, 1.0)))
ob_road_2_h_040.location = (-0.5603, 45.28, 9.278)
ob_road_2_h_040.scale = (0.5147, 0.9129, 0.5147)
ob_road_2_h_040.show_name = True
ob_road_2_h_040.lineart.crease_threshold = 0.0
ob_road_2_h_039.parent = ob_road_2_h_011
ob_road_2_h_039.matrix_parent_inverse = Matrix(((1.943, 0.0, 0.0, 40.28), (-5.96e-08, 1.095, 0.0, -15.25), (0.0, 0.0, 1.943, -18.04), (0.0, 0.0, 0.0, 1.0)))
ob_road_2_h_039.location = (-0.3693, 61.22, 9.277)
ob_road_2_h_039.scale = (0.5147, 0.9129, 0.5147)
ob_road_2_h_039.show_name = True
ob_road_2_h_039.lineart.crease_threshold = 0.0
ob_road_2_h_038.parent = ob_road_2_h_011
ob_road_2_h_038.matrix_parent_inverse = Matrix(((1.943, 0.0, 0.0, 40.28), (-5.96e-08, 1.095, 0.0, -15.25), (0.0, 0.0, 1.943, -18.04), (0.0, 0.0, 0.0, 1.0)))
ob_road_2_h_038.location = (-8.469, 61.22, 9.277)
ob_road_2_h_038.scale = (0.5147, 0.9129, 0.5147)
ob_road_2_h_038.show_name = True
ob_road_2_h_038.lineart.crease_threshold = 0.0
ob_road_2_h_037.parent = ob_road_2_h_011
ob_road_2_h_037.matrix_parent_inverse = Matrix(((1.943, 0.0, 0.0, 40.28), (-5.96e-08, 1.095, 0.0, -15.25), (0.0, 0.0, 1.943, -18.04), (0.0, 0.0, 0.0, 1.0)))
ob_road_2_h_037.location = (-4.369, 61.22, 9.277)
ob_road_2_h_037.scale = (0.5147, 0.9129, 0.5147)
ob_road_2_h_037.show_name = True
ob_road_2_h_037.lineart.crease_threshold = 0.0
ob_road_2_h_036.parent = ob_road_2_h_011
ob_road_2_h_036.matrix_parent_inverse = Matrix(((1.943, 0.0, 0.0, 40.28), (-5.96e-08, 1.095, 0.0, -15.25), (0.0, 0.0, 1.943, -18.04), (0.0, 0.0, 0.0, 1.0)))
ob_road_2_h_036.location = (-16.48, 61.21, 9.277)
ob_road_2_h_036.scale = (0.5147, 0.9129, 0.5147)
ob_road_2_h_036.show_name = True
ob_road_2_h_036.lineart.crease_threshold = 0.0
ob_road_2_h_035.parent = ob_road_2_h_011
ob_road_2_h_035.matrix_parent_inverse = Matrix(((1.943, 0.0, 0.0, 40.28), (-5.96e-08, 1.095, 0.0, -15.25), (0.0, 0.0, 1.943, -18.04), (0.0, 0.0, 0.0, 1.0)))
ob_road_2_h_035.location = (-20.58, 61.21, 9.277)
ob_road_2_h_035.scale = (0.5147, 0.9129, 0.5147)
ob_road_2_h_035.show_name = True
ob_road_2_h_035.lineart.crease_threshold = 0.0
ob_road_2_h_003.parent = ob_road_2_h_011
ob_road_2_h_003.matrix_parent_inverse = Matrix(((1.943, 0.0, 0.0, 40.28), (-5.96e-08, 1.095, 0.0, -15.25), (0.0, 0.0, 1.943, -18.04), (0.0, 0.0, 0.0, 1.0)))
ob_road_2_h_003.location = (-12.58, 61.21, 9.277)
ob_road_2_h_003.scale = (0.5147, 0.9129, 0.5147)
ob_road_2_h_003.show_name = True
ob_road_2_h_003.lineart.crease_threshold = 0.0
ob_road_2_h_018.parent = ob_road_2_h_011
ob_road_2_h_018.matrix_parent_inverse = Matrix(((1.943, 0.0, 0.0, 40.28), (-5.96e-08, 1.095, 0.0, -15.25), (0.0, 0.0, 1.943, -18.04), (0.0, 0.0, 0.0, 1.0)))
ob_road_2_h_018.location = (7.527, 13.92, 9.284)
ob_road_2_h_018.scale = (0.5147, 0.9129, 0.5147)
ob_road_2_h_018.show_name = True
ob_road_2_h_018.lineart.crease_threshold = 0.0
ob_road_2_h_017.parent = ob_road_2_h_011
ob_road_2_h_017.matrix_parent_inverse = Matrix(((1.943, 0.0, 0.0, 40.28), (-5.96e-08, 1.095, 0.0, -15.25), (0.0, 0.0, 1.943, -18.04), (0.0, 0.0, 0.0, 1.0)))
ob_road_2_h_017.location = (3.427, 13.92, 9.284)
ob_road_2_h_017.scale = (0.5147, 0.9129, 0.5147)
ob_road_2_h_017.show_name = True
ob_road_2_h_017.lineart.crease_threshold = 0.0
ob_road_2_h_016.parent = ob_road_2_h_011
ob_road_2_h_016.matrix_parent_inverse = Matrix(((1.943, 0.0, 0.0, 40.28), (-5.96e-08, 1.095, 0.0, -15.25), (0.0, 0.0, 1.943, -18.04), (0.0, 0.0, 0.0, 1.0)))
ob_road_2_h_016.location = (-4.573, 13.92, 9.284)
ob_road_2_h_016.scale = (0.5147, 0.9129, 0.5147)
ob_road_2_h_016.show_name = True
ob_road_2_h_016.lineart.crease_threshold = 0.0
ob_road_2_h_015.parent = ob_road_2_h_011
ob_road_2_h_015.matrix_parent_inverse = Matrix(((1.943, 0.0, 0.0, 40.28), (-5.96e-08, 1.095, 0.0, -15.25), (0.0, 0.0, 1.943, -18.04), (0.0, 0.0, 0.0, 1.0)))
ob_road_2_h_015.location = (-0.4733, 13.92, 9.284)
ob_road_2_h_015.scale = (0.5147, 0.9129, 0.5147)
ob_road_2_h_015.show_name = True
ob_road_2_h_015.lineart.crease_threshold = 0.0
ob_road_2_h_014.parent = ob_road_2_h_011
ob_road_2_h_014.matrix_parent_inverse = Matrix(((1.943, 0.0, 0.0, 40.28), (-5.96e-08, 1.095, 0.0, -15.25), (0.0, 0.0, 1.943, -18.04), (0.0, 0.0, 0.0, 1.0)))
ob_road_2_h_014.location = (-16.63, 13.92, 9.284)
ob_road_2_h_014.scale = (0.5147, 0.9129, 0.5147)
ob_road_2_h_014.show_name = True
ob_road_2_h_014.lineart.crease_threshold = 0.0
ob_road_2_h_013.parent = ob_road_2_h_011
ob_road_2_h_013.matrix_parent_inverse = Matrix(((1.943, 0.0, 0.0, 40.28), (-5.96e-08, 1.095, 0.0, -15.25), (0.0, 0.0, 1.943, -18.04), (0.0, 0.0, 0.0, 1.0)))
ob_road_2_h_013.location = (-12.73, 13.92, 9.284)
ob_road_2_h_013.scale = (0.5147, 0.9129, 0.5147)
ob_road_2_h_013.show_name = True
ob_road_2_h_013.lineart.crease_threshold = 0.0
ob_road_2_h_012.parent = ob_road_2_h_011
ob_road_2_h_012.matrix_parent_inverse = Matrix(((1.943, 0.0, 0.0, 40.28), (-5.96e-08, 1.095, 0.0, -15.25), (0.0, 0.0, 1.943, -18.04), (0.0, 0.0, 0.0, 1.0)))
ob_road_2_h_012.location = (-8.629, 13.92, 9.284)
ob_road_2_h_012.scale = (0.5147, 0.9129, 0.5147)
ob_road_2_h_012.show_name = True
ob_road_2_h_012.lineart.crease_threshold = 0.0
ob_road_2_h_008.location = (-20.63, 13.92, 9.284)
ob_road_2_h_008.scale = (0.5147, 0.9129, 0.5147)
ob_road_2_h_008.show_name = True
ob_road_2_h_008.lineart.crease_threshold = 0.0
ob_road_2_h_010.parent = ob_road_2_h_008
ob_road_2_h_010.matrix_parent_inverse = Matrix(((1.943, 0.0, 0.0, 40.28), (-5.96e-08, 1.095, 0.0, -15.25), (0.0, 0.0, 1.943, -18.04), (0.0, 0.0, 0.0, 1.0)))
ob_road_2_h_010.location = (-8.629, 13.92, 9.284)
ob_road_2_h_010.scale = (0.5147, 0.9129, 0.5147)
ob_road_2_h_010.show_name = True
ob_road_2_h_010.lineart.crease_threshold = 0.0
ob_road_2_h_009.parent = ob_road_2_h_008
ob_road_2_h_009.matrix_parent_inverse = Matrix(((1.943, 0.0, 0.0, 40.28), (-5.96e-08, 1.095, 0.0, -15.25), (0.0, 0.0, 1.943, -18.04), (0.0, 0.0, 0.0, 1.0)))
ob_road_2_h_009.location = (-12.73, 13.92, 9.284)
ob_road_2_h_009.scale = (0.5147, 0.9129, 0.5147)
ob_road_2_h_009.show_name = True
ob_road_2_h_009.lineart.crease_threshold = 0.0
ob_road_2_h_007.parent = ob_road_2_h_008
ob_road_2_h_007.matrix_parent_inverse = Matrix(((1.943, 0.0, 0.0, 40.28), (-5.96e-08, 1.095, 0.0, -15.25), (0.0, 0.0, 1.943, -18.04), (0.0, 0.0, 0.0, 1.0)))
ob_road_2_h_007.location = (-16.63, 13.92, 9.284)
ob_road_2_h_007.scale = (0.5147, 0.9129, 0.5147)
ob_road_2_h_007.show_name = True
ob_road_2_h_007.lineart.crease_threshold = 0.0
ob_road_2_h_006.parent = ob_road_2_h_008
ob_road_2_h_006.matrix_parent_inverse = Matrix(((1.943, 0.0, 0.0, 40.28), (-5.96e-08, 1.095, 0.0, -15.25), (0.0, 0.0, 1.943, -18.04), (0.0, 0.0, 0.0, 1.0)))
ob_road_2_h_006.location = (-0.4733, 13.92, 9.284)
ob_road_2_h_006.scale = (0.5147, 0.9129, 0.5147)
ob_road_2_h_006.show_name = True
ob_road_2_h_006.lineart.crease_threshold = 0.0
ob_road_2_h_005.parent = ob_road_2_h_008
ob_road_2_h_005.matrix_parent_inverse = Matrix(((1.943, 0.0, 0.0, 40.28), (-5.96e-08, 1.095, 0.0, -15.25), (0.0, 0.0, 1.943, -18.04), (0.0, 0.0, 0.0, 1.0)))
ob_road_2_h_005.location = (-4.573, 13.92, 9.284)
ob_road_2_h_005.scale = (0.5147, 0.9129, 0.5147)
ob_road_2_h_005.show_name = True
ob_road_2_h_005.lineart.crease_threshold = 0.0
ob_road_2_h_000.parent = ob_road_2_h_008
ob_road_2_h_000.matrix_parent_inverse = Matrix(((1.943, 0.0, 0.0, 40.28), (-5.96e-08, 1.095, 0.0, -15.25), (0.0, 0.0, 1.943, -18.04), (0.0, 0.0, 0.0, 1.0)))
ob_road_2_h_000.location = (3.427, 13.92, 9.284)
ob_road_2_h_000.scale = (0.5147, 0.9129, 0.5147)
ob_road_2_h_000.show_name = True
ob_road_2_h_000.lineart.crease_threshold = 0.0
ob_road_2_h_004.parent = ob_road_2_h_008
ob_road_2_h_004.matrix_parent_inverse = Matrix(((1.943, 0.0, 0.0, 40.28), (-5.96e-08, 1.095, 0.0, -15.25), (0.0, 0.0, 1.943, -18.04), (0.0, 0.0, 0.0, 1.0)))
ob_road_2_h_004.location = (7.527, 13.92, 9.284)
ob_road_2_h_004.scale = (0.5147, 0.9129, 0.5147)
ob_road_2_h_004.show_name = True
ob_road_2_h_004.lineart.crease_threshold = 0.0
ob_road_1_v_011.location = (18.0, 42.0, 7.0)
ob_road_1_v_011.show_name = True
ob_road_1_v_011.lineart.crease_threshold = 0.0
ob_road_1_v_010.location = (18.0, 58.0, 7.0)
ob_road_1_v_010.show_name = True
ob_road_1_v_010.lineart.crease_threshold = 0.0
ob_road_1_v_009.location = (18.0, 50.0, 7.0)
ob_road_1_v_009.show_name = True
ob_road_1_v_009.lineart.crease_threshold = 0.0
ob_road_1_v_000.location = (18.0, 66.0, 7.0)
ob_road_1_v_000.show_name = True
ob_road_1_v_000.lineart.crease_threshold = 0.0
ob_road_1_v_008.location = (18.0, 26.0, 7.0)
ob_road_1_v_008.show_name = True
ob_road_1_v_008.lineart.crease_threshold = 0.0
ob_road_1_v_007.location = (18.0, 34.0, 7.0)
ob_road_1_v_007.show_name = True
ob_road_1_v_007.lineart.crease_threshold = 0.0
ob_road_1_v_006.location = (18.0, 74.0, 7.0)
ob_road_1_v_006.show_name = True
ob_road_1_v_006.lineart.crease_threshold = 0.0
ob_road_1_v_005.location = (18.0, 82.0, 7.0)
ob_road_1_v_005.show_name = True
ob_road_1_v_005.lineart.crease_threshold = 0.0
ob_road_curve_1_001.location = (18.0, 93.0, 7.0)
ob_road_curve_1_001.show_name = True
ob_road_curve_1_001.lineart.crease_threshold = 0.0
ob_road_curve_2_001.location = (-63.4, 92.7, 7.0)
ob_road_curve_2_001.show_name = True
ob_road_curve_2_001.lineart.crease_threshold = 0.0
ob_road_curve_3_001.location = (-63.26, 13.63, 7.0)
ob_road_curve_3_001.show_name = True
ob_road_curve_3_001.lineart.crease_threshold = 0.0
ob_road_curve_4_001.location = (18.0, 14.0, 7.0)
ob_road_curve_4_001.show_name = True
ob_road_curve_4_001.lineart.crease_threshold = 0.0
ob_sun.location = (100.0, 0.0, 100.0)
ob_sun.rotation_euler = (-0.7854, -1.57e-16, -2.356)
ob_sun.lineart.crease_threshold = 0.0

# ---- collection membership
col_collection_1.objects.link(ob_road_curve_2_000)
col_collection_1.objects.link(ob_road_curve_4_000)
col_collection_1.objects.link(ob_road_curve_1_000)
col_collection_1.objects.link(ob_road_curve_3_000)
col_collection_1.objects.link(ob_road_2_h_027)
col_collection_1.objects.link(ob_road_2_h_001)
col_collection_1.objects.link(ob_road_2_h_034)
col_collection_1.objects.link(ob_road_2_h_033)
col_collection_1.objects.link(ob_road_2_h_032)
col_collection_1.objects.link(ob_road_2_h_031)
col_collection_1.objects.link(ob_road_2_h_030)
col_collection_1.objects.link(ob_road_2_h_029)
col_collection_1.objects.link(ob_road_2_h_028)
col_collection_1.objects.link(ob_road_2_h_019)
col_collection_1.objects.link(ob_road_2_h_026)
col_collection_1.objects.link(ob_road_2_h_025)
col_collection_1.objects.link(ob_road_2_h_024)
col_collection_1.objects.link(ob_road_2_h_023)
col_collection_1.objects.link(ob_road_2_h_022)
col_collection_1.objects.link(ob_road_2_h_021)
col_collection_1.objects.link(ob_road_2_h_020)
col_collection_1.objects.link(ob_road_1_v_019)
col_collection_1.objects.link(ob_road_1_v_018)
col_collection_1.objects.link(ob_road_1_v_017)
col_collection_1.objects.link(ob_road_1_v_016)
col_collection_1.objects.link(ob_road_2_h_011)
col_collection_1.objects.link(ob_road_2_h_045)
col_collection_1.objects.link(ob_road_2_h_044)
col_collection_1.objects.link(ob_road_2_h_043)
col_collection_1.objects.link(ob_road_2_h_042)
col_collection_1.objects.link(ob_road_2_h_041)
col_collection_1.objects.link(ob_road_2_h_040)
col_collection_1.objects.link(ob_road_2_h_039)
col_collection_1.objects.link(ob_road_2_h_038)
col_collection_1.objects.link(ob_road_2_h_037)
col_collection_1.objects.link(ob_road_2_h_036)
col_collection_1.objects.link(ob_road_2_h_035)
col_collection_1.objects.link(ob_road_2_h_003)
col_collection_1.objects.link(ob_road_2_h_018)
col_collection_1.objects.link(ob_road_2_h_017)
col_collection_1.objects.link(ob_road_2_h_016)
col_collection_1.objects.link(ob_road_2_h_015)
col_collection_1.objects.link(ob_road_2_h_014)
col_collection_1.objects.link(ob_road_2_h_013)
col_collection_1.objects.link(ob_road_2_h_012)
col_collection_1.objects.link(ob_road_2_h_008)
col_collection_1.objects.link(ob_road_2_h_010)
col_collection_1.objects.link(ob_road_2_h_009)
col_collection_1.objects.link(ob_road_2_h_007)
col_collection_1.objects.link(ob_road_2_h_006)
col_collection_1.objects.link(ob_road_2_h_005)
col_collection_1.objects.link(ob_road_2_h_000)
col_collection_1.objects.link(ob_road_2_h_004)
col_collection_1.objects.link(ob_road_1_v_011)
col_collection_1.objects.link(ob_road_1_v_010)
col_collection_1.objects.link(ob_road_1_v_009)
col_collection_1.objects.link(ob_road_1_v_000)
col_collection_1.objects.link(ob_road_1_v_008)
col_collection_1.objects.link(ob_road_1_v_007)
col_collection_1.objects.link(ob_road_1_v_006)
col_collection_1.objects.link(ob_road_1_v_005)
col_collection_1.objects.link(ob_road_curve_1_001)
col_collection_1.objects.link(ob_road_curve_2_001)
col_collection_1.objects.link(ob_road_curve_3_001)
col_collection_1.objects.link(ob_road_curve_4_001)
col_collection_1.objects.link(ob_sun)

# ---- scene / render settings (as saved in the file)
scene.frame_start = 1; scene.frame_end = 250; scene.frame_set(1)
scene.render.engine = 'BLENDER_EEVEE_NEXT'
scene.render.image_settings.color_mode = 'RGB'
scene.render.image_settings.compression = 90
scene.render.resolution_percentage = 50
scene.render.dither_intensity = 0.0
scene.render.bake_margin = 2
scene.render.bake_bias = 0.0
scene.cycles.use_denoising = False
scene.cycles.samples = 10
scene.cycles.sampling_pattern = 'TABULATED_SOBOL'
scene.cycles.light_sampling_threshold = 0.0
scene.cycles.use_adaptive_sampling = False
scene.cycles.use_light_tree = False
scene.cycles.blur_glossy = 0.0
scene.cycles.volume_bounces = 1
scene.cycles.pixel_filter_type = 'GAUSSIAN'
scene.cycles.sample_clamp_indirect = 0.0
scene.view_settings.view_transform = 'Standard'
bpy.context.view_layer.update()

# ---- added for rendering (the .blend has no active camera): camera
cam_auto = bpy.data.cameras.new('AutoCamera')
cam_auto.lens = 50.0
cam_auto.sensor_width = 36.0
cam_auto.clip_end = 2213.75
ob_auto_camera = bpy.data.objects.new('AutoCamera', cam_auto)
scene.collection.objects.link(ob_auto_camera)
ob_auto_camera.location = (103.44, -98.0565, 109.054)
ob_auto_camera.rotation_euler = (1.09748, -7.21219e-08, 0.694738)
scene.camera = ob_auto_camera
bpy.context.view_layer.update()
